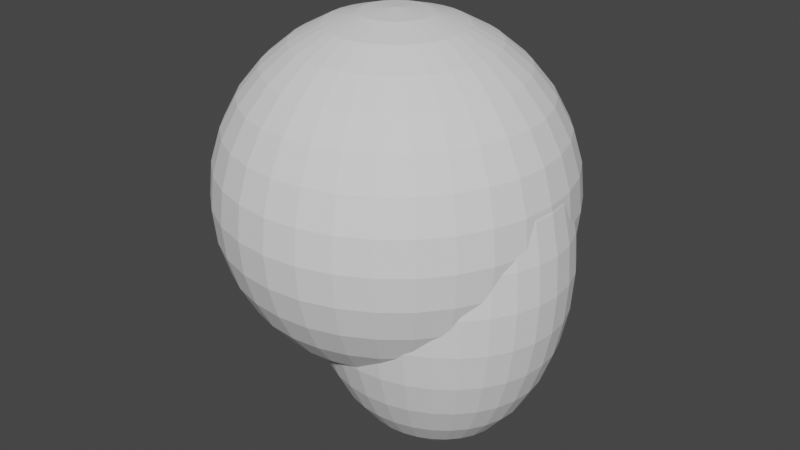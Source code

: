 # Source: head.blend  (saved by Blender 2.93.20; exported with 4.5.12 LTS)
import bpy
from mathutils import Matrix  # noqa: F401  (used for matrix-valued properties, if any)

bpy.ops.wm.read_factory_settings(use_empty=True)
scene = bpy.context.scene
scene.name = 'Scene'

# ---- collections
col_collection = bpy.data.collections.new('Collection'); scene.collection.children.link(col_collection)

# ---- world
world_world = bpy.data.worlds.new('World'); scene.world = world_world
world_world.use_nodes = True; world_world.node_tree.nodes.clear()
_N = world_world.node_tree.nodes; _L = world_world.node_tree.links
n0 = _N.new('ShaderNodeOutputWorld'); n0.name = 'World Output'; n0.location = (300, 300)
n1 = _N.new('ShaderNodeBackground'); n1.name = 'Background'; n1.location = (10, 300)
n1.inputs[0].default_value = (0.05088, 0.05088, 0.05088, 1.0)
_L.new(n1.outputs[0], n0.inputs[0])
n0.is_active_output = True
world_world.color = (0.05088, 0.05088, 0.05088)
world_world.use_sun_shadow = False
world_world.sun_shadow_jitter_overblur = 0.0

# ---- meshes
me_sphere_001 = bpy.data.meshes.new('Sphere.001')
me_sphere_001.from_pydata([(0.0, 0.1951, 0.9808), (0.0, 0.3827, 0.9239), (0.0, 0.5556, 0.8315), (0.0, 0.7071, 0.7071), (0.0, 0.8315, 0.5556), (0.0, 0.9239, 0.3827), (0.0, 0.9808, 0.1951), (0.0, 0.8315, -0.5556), (0.0, 0.7071, -0.7071), (0.0, 0.5556, -0.8315), (0.03806, 0.1913, 0.9808), (0.07466, 0.3753, 0.9239), (0.1084, 0.5449, 0.8315), (0.1379, 0.6935, 0.7071), (0.1622, 0.8155, 0.5556), (0.1802, 0.9061, 0.3827), (0.1913, 0.9619, 0.1951), (0.1951, 0.9808, -4.371e-08), (0.1913, 0.9619, -0.1951), (0.1802, 0.9061, -0.3827), (0.1622, 0.8155, -0.5556), (0.1379, 0.6935, -0.7071), (0.1084, 0.5449, -0.8315), (0.07466, 0.3753, -0.9239), (0.03806, 0.1913, -0.9808), (0.07466, 0.1802, 0.9808), (0.1464, 0.3536, 0.9239), (0.2126, 0.5133, 0.8315), (0.2706, 0.6533, 0.7071), (0.3182, 0.7682, 0.5556), (0.3536, 0.8536, 0.3827), (0.3753, 0.9061, 0.1951), (0.3827, 0.9239, -4.371e-08), (0.3753, 0.9061, -0.1951), (0.3536, 0.8536, -0.3827), (0.3182, 0.7682, -0.5556), (0.2706, 0.6533, -0.7071), (0.2126, 0.5133, -0.8315), (0.1464, 0.3536, -0.9239), (0.07466, 0.1802, -0.9808), (0.1084, 0.1622, 0.9808), (0.2126, 0.3182, 0.9239), (0.3087, 0.4619, 0.8315), (0.3928, 0.5879, 0.7071), (0.4619, 0.6913, 0.5556), (0.5133, 0.7682, 0.3827), (0.5449, 0.8155, 0.1951), (0.5556, 0.8315, -4.371e-08), (0.5449, 0.8155, -0.1951), (0.5133, 0.7682, -0.3827), (0.4619, 0.6913, -0.5556), (0.3928, 0.5879, -0.7071), (0.3087, 0.4619, -0.8315), (0.2126, 0.3182, -0.9239), (0.1084, 0.1622, -0.9808), (0.1379, 0.1379, 0.9808), (0.2706, 0.2706, 0.9239), (0.3928, 0.3928, 0.8315), (0.5, 0.5, 0.7071), (0.5879, 0.5879, 0.5556), (0.6533, 0.6533, 0.3827), (0.6935, 0.6935, 0.1951), (0.7071, 0.7071, -4.371e-08), (0.6935, 0.6935, -0.1951), (0.6533, 0.6533, -0.3827), (0.5879, 0.5879, -0.5556), (0.5, 0.5, -0.7071), (0.3928, 0.3928, -0.8315), (0.2706, 0.2706, -0.9239), (0.1379, 0.1379, -0.9808), (0.1622, 0.1084, 0.9808), (0.3182, 0.2126, 0.9239), (0.4619, 0.3087, 0.8315), (0.5879, 0.3928, 0.7071), (0.6913, 0.4619, 0.5556), (0.7682, 0.5133, 0.3827), (0.8155, 0.5449, 0.1951), (0.8315, 0.5556, -4.371e-08), (0.8155, 0.5449, -0.1951), (0.7682, 0.5133, -0.3827), (0.6913, 0.4619, -0.5556), (0.5879, 0.3928, -0.7071), (0.4619, 0.3087, -0.8315), (0.3182, 0.2126, -0.9239), (0.1622, 0.1084, -0.9808), (0.1802, 0.07466, 0.9808), (0.3536, 0.1464, 0.9239), (0.5133, 0.2126, 0.8315), (0.6533, 0.2706, 0.7071), (0.7682, 0.3182, 0.5556), (0.8536, 0.3536, 0.3827), (0.9061, 0.3753, 0.1951), (0.9239, 0.3827, -4.371e-08), (0.9061, 0.3753, -0.1951), (0.8536, 0.3536, -0.3827), (0.7682, 0.3182, -0.5556), (0.6533, 0.2706, -0.7071), (0.5133, 0.2126, -0.8315), (0.3536, 0.1464, -0.9239), (0.1802, 0.07466, -0.9808), (0.1913, 0.03806, 0.9808), (0.3753, 0.07466, 0.9239), (0.5449, 0.1084, 0.8315), (0.6935, 0.1379, 0.7071), (0.8155, 0.1622, 0.5556), (0.9061, 0.1802, 0.3827), (0.9619, 0.1913, 0.1951), (0.9808, 0.1951, -4.371e-08), (0.9619, 0.1913, -0.1951), (0.9061, 0.1802, -0.3827), (0.8155, 0.1622, -0.5556), (0.6935, 0.1379, -0.7071), (0.5449, 0.1084, -0.8315), (0.3753, 0.07466, -0.9239), (0.1913, 0.03806, -0.9808), (0.1951, -6.874e-08, 0.9808), (0.3827, -1.209e-07, 0.9239), (0.5556, -1.134e-07, 0.8315), (0.7071, -4.638e-08, 0.7071), (0.8315, -9.109e-08, 0.5556), (0.9239, -1.658e-08, 0.3827), (0.9808, -9.109e-08, 0.1951), (1.0, -1.656e-07, -4.371e-08), (0.9808, -9.109e-08, -0.1951), (0.9239, -1.507e-07, -0.3827), (0.8315, -1.06e-07, -0.5556), (0.7071, -4.638e-08, -0.7071), (0.5556, -1.134e-07, -0.8315), (0.3827, -9.854e-08, -0.9239), (0.1951, -7.619e-08, -0.9808), (-8.077e-08, -1.209e-07, 1.0), (-0.1951, -7.246e-08, 0.9808), (-0.3827, -4.638e-08, 0.9239), (-0.5556, 5.771e-09, 0.8315), (-0.7071, -9.109e-08, 0.7071), (-0.8315, -4.638e-08, 0.5556), (-0.9239, -1.68e-09, 0.3827), (-0.9808, 7.283e-08, 0.1951), (-1.0, 3.858e-07, -4.371e-08), (-0.9808, 7.283e-08, -0.1951), (-0.9239, 1.175e-07, -0.3827), (-0.8315, -3.148e-08, -0.5556), (-0.7071, -9.109e-08, -0.7071), (-0.5556, 5.771e-09, -0.8315), (-0.3827, -6.128e-08, -0.9239), (-0.1951, -6.874e-08, -0.9808), (-0.1913, 0.03806, 0.9808), (-0.3753, 0.07466, 0.9239), (-0.5449, 0.1084, 0.8315), (-0.6935, 0.1379, 0.7071), (-0.8155, 0.1622, 0.5556), (-0.9061, 0.1802, 0.3827), (-0.9619, 0.1913, 0.1951), (-0.9808, 0.1951, -4.371e-08), (-0.9619, 0.1913, -0.1951), (-0.9061, 0.1802, -0.3827), (-0.8155, 0.1622, -0.5556), (-0.6935, 0.1379, -0.7071), (-0.5449, 0.1084, -0.8315), (-0.3753, 0.07466, -0.9239), (-0.1913, 0.03806, -0.9808), (-0.1802, 0.07466, 0.9808), (-0.3536, 0.1464, 0.9239), (-0.5133, 0.2126, 0.8315), (-0.6533, 0.2706, 0.7071), (-0.7682, 0.3182, 0.5556), (-0.8536, 0.3536, 0.3827), (-0.9061, 0.3753, 0.1951), (-0.9239, 0.3827, -4.371e-08), (-0.9061, 0.3753, -0.1951), (-0.8536, 0.3536, -0.3827), (-0.7682, 0.3182, -0.5556), (-0.6533, 0.2706, -0.7071), (-0.5133, 0.2126, -0.8315), (-0.3536, 0.1464, -0.9239), (-0.1802, 0.07466, -0.9808), (-0.1622, 0.1084, 0.9808), (-0.3182, 0.2126, 0.9239), (-0.4619, 0.3087, 0.8315), (-0.5879, 0.3928, 0.7071), (-0.6913, 0.4619, 0.5556), (-0.7682, 0.5133, 0.3827), (-0.8155, 0.5449, 0.1951), (-0.8315, 0.5556, -4.371e-08), (-0.8155, 0.5449, -0.1951), (-0.7682, 0.5133, -0.3827), (-0.6913, 0.4619, -0.5556), (-0.5879, 0.3928, -0.7071), (-0.4619, 0.3087, -0.8315), (-0.3182, 0.2126, -0.9239), (-0.1622, 0.1084, -0.9808), (-0.1379, 0.1379, 0.9808), (-0.2706, 0.2706, 0.9239), (-0.3928, 0.3928, 0.8315), (-0.5, 0.5, 0.7071), (-0.5879, 0.5879, 0.5556), (-0.6533, 0.6533, 0.3827), (-0.6935, 0.6935, 0.1951), (-0.7071, 0.7071, -4.371e-08), (-0.6935, 0.6935, -0.1951), (-0.6533, 0.6533, -0.3827), (-0.5879, 0.5879, -0.5556), (-0.5, 0.5, -0.7071), (-0.3928, 0.3928, -0.8315), (-0.2706, 0.2706, -0.9239), (-0.1379, 0.1379, -0.9808), (-0.1084, 0.1622, 0.9808), (-0.2126, 0.3182, 0.9239), (-0.3087, 0.4619, 0.8315), (-0.3928, 0.5879, 0.7071), (-0.4619, 0.6913, 0.5556), (-0.5133, 0.7682, 0.3827), (-0.5449, 0.8155, 0.1951), (-0.5556, 0.8315, -4.371e-08), (-0.5449, 0.8155, -0.1951), (-0.5133, 0.7682, -0.3827), (-0.4619, 0.6913, -0.5556), (-0.3928, 0.5879, -0.7071), (-0.3087, 0.4619, -0.8315), (-0.2126, 0.3182, -0.9239), (-0.1084, 0.1622, -0.9808), (-0.07466, 0.1802, 0.9808), (-0.1464, 0.3536, 0.9239), (-0.2126, 0.5133, 0.8315), (-0.2706, 0.6533, 0.7071), (-0.3182, 0.7682, 0.5556), (-0.3536, 0.8536, 0.3827), (-0.3753, 0.9061, 0.1951), (-0.3827, 0.9239, -4.371e-08), (-0.3753, 0.9061, -0.1951), (-0.3536, 0.8536, -0.3827), (-0.3182, 0.7682, -0.5556), (-0.2706, 0.6533, -0.7071), (-0.2126, 0.5133, -0.8315), (-0.1464, 0.3536, -0.9239), (-0.07466, 0.1802, -0.9808), (-0.03806, 0.1913, 0.9808), (-0.07466, 0.3753, 0.9239), (-0.1084, 0.5449, 0.8315), (-0.1379, 0.6935, 0.7071), (-0.1622, 0.8155, 0.5556), (-0.1802, 0.9061, 0.3827), (-0.1913, 0.9619, 0.1951), (-0.1951, 0.9808, -4.371e-08), (-0.1913, 0.9619, -0.1951), (-0.1802, 0.9061, -0.3827), (-0.1622, 0.8155, -0.5556), (-0.1379, 0.6935, -0.7071), (-0.1084, 0.5449, -0.8315), (-0.07466, 0.3753, -0.9239), (-0.03806, 0.1913, -0.9808), (5.386e-07, 1.0, -4.371e-08), (2.257e-07, 0.9808, -0.1951), (1.959e-07, 0.9239, -0.3827), (6.921e-08, 0.3827, -0.9239), (2.823e-08, 0.1951, -0.9808), (0.0, -8.742e-08, -1.0), (-0.3652, 0.2794, 1.099), (-0.3652, 0.5481, 1.05), (-0.3652, 0.7958, 0.9696), (-0.3652, 1.013, 0.8619), (-0.3652, 1.191, 0.7306), (-0.3652, 1.323, 0.5808), (-0.3652, 1.405, 0.4183), (-0.3652, 1.191, -0.232), (-0.3652, 1.013, -0.3632), (-0.3652, 0.7958, -0.471), (-0.3156, 0.2741, 1.099), (-0.2679, 0.5376, 1.05), (-0.2239, 0.7805, 0.9696), (-0.1853, 0.9934, 0.8619), (-0.1537, 1.168, 0.7306), (-0.1302, 1.298, 0.5808), (-0.1157, 1.378, 0.4183), (-0.1108, 1.405, 0.2493), (-0.1157, 1.378, 0.08032), (-0.1302, 1.298, -0.08219), (-0.1537, 1.168, -0.232), (-0.1853, 0.9934, -0.3632), (-0.2239, 0.7805, -0.471), (-0.2679, 0.5376, -0.551), (-0.3156, 0.2741, -0.6003), (-0.2679, 0.2582, 1.099), (-0.1742, 0.5064, 1.05), (-0.08795, 0.7352, 0.9696), (-0.01233, 0.9357, 0.8619), (0.04974, 1.1, 0.7306), (0.09586, 1.223, 0.5808), (0.1243, 1.298, 0.4183), (0.1338, 1.323, 0.2493), (0.1243, 1.298, 0.08032), (0.09586, 1.223, -0.08219), (0.04974, 1.1, -0.232), (-0.01233, 0.9357, -0.3632), (-0.08795, 0.7352, -0.471), (-0.1742, 0.5064, -0.551), (-0.2679, 0.2582, -0.6003), (-0.2239, 0.2323, 1.099), (-0.08795, 0.4558, 1.05), (0.03731, 0.6617, 0.9696), (0.1471, 0.8421, 0.8619), (0.2372, 0.9902, 0.7306), (0.3042, 1.1, 0.5808), (0.3454, 1.168, 0.4183), (0.3593, 1.191, 0.2493), (0.3454, 1.168, 0.08032), (0.3042, 1.1, -0.08219), (0.2372, 0.9902, -0.232), (0.1471, 0.8421, -0.3632), (0.03731, 0.6617, -0.471), (-0.08795, 0.4558, -0.551), (-0.2239, 0.2323, -0.6003), (-0.1853, 0.1976, 1.099), (-0.01233, 0.3876, 1.05), (0.1471, 0.5627, 0.9696), (0.2868, 0.7162, 0.8619), (0.4015, 0.8421, 0.7306), (0.4867, 0.9357, 0.5808), (0.5392, 0.9934, 0.4183), (0.5569, 1.013, 0.2493), (0.5392, 0.9934, 0.08032), (0.4867, 0.9357, -0.08219), (0.4015, 0.8421, -0.232), (0.2868, 0.7162, -0.3632), (0.1471, 0.5627, -0.471), (-0.01233, 0.3876, -0.551), (-0.1853, 0.1976, -0.6003), (-0.1537, 0.1552, 1.099), (0.04974, 0.3045, 1.05), (0.2372, 0.4421, 0.9696), (0.4015, 0.5627, 0.8619), (0.5364, 0.6617, 0.7306), (0.6366, 0.7352, 0.5808), (0.6983, 0.7805, 0.4183), (0.7191, 0.7958, 0.2493), (0.6983, 0.7805, 0.08032), (0.6366, 0.7352, -0.08219), (0.5364, 0.6617, -0.232), (0.4015, 0.5627, -0.3632), (0.2372, 0.4421, -0.471), (0.04974, 0.3045, -0.551), (-0.1537, 0.1552, -0.6003), (-0.1302, 0.1069, 1.099), (0.09586, 0.2098, 1.05), (0.3042, 0.3045, 0.9696), (0.4867, 0.3876, 0.8619), (0.6366, 0.4558, 0.7306), (0.7479, 0.5064, 0.5808), (0.8165, 0.5376, 0.4183), (0.8396, 0.5481, 0.2493), (0.8165, 0.5376, 0.08032), (0.7479, 0.5064, -0.08219), (0.6366, 0.4558, -0.232), (0.4867, 0.3876, -0.3632), (0.3042, 0.3045, -0.471), (0.09586, 0.2098, -0.551), (-0.1302, 0.1069, -0.6003), (-0.1157, 0.05451, 1.099), (0.1243, 0.1069, 1.05), (0.3454, 0.1552, 0.9696), (0.5392, 0.1976, 0.8619), (0.6983, 0.2323, 0.7306), (0.8165, 0.2582, 0.5808), (0.8893, 0.2741, 0.4183), (0.9139, 0.2794, 0.2493), (0.8893, 0.2741, 0.08032), (0.8165, 0.2582, -0.08219), (0.6983, 0.2323, -0.232), (0.5392, 0.1976, -0.3632), (0.3454, 0.1552, -0.471), (0.1243, 0.1069, -0.551), (-0.1157, 0.05451, -0.6003), (-0.1108, -9.845e-08, 1.099), (0.1338, -1.732e-07, 1.05), (0.3593, -1.625e-07, 0.9696), (0.5569, -6.644e-08, 0.8619), (0.7191, -1.305e-07, 0.7306), (0.8396, -2.375e-08, 0.5808), (0.9139, -1.305e-07, 0.4183), (0.9389, -2.372e-07, 0.2493), (0.9139, -1.305e-07, 0.08032), (0.8396, -2.158e-07, -0.08219), (0.7191, -1.518e-07, -0.232), (0.5569, -6.644e-08, -0.3632), (0.3593, -1.625e-07, -0.471), (0.1338, -1.411e-07, -0.551), (-0.1108, -1.091e-07, -0.6003), (-0.3652, -1.731e-07, 1.116), (-0.6196, -1.038e-07, 1.099), (-0.8643, -6.644e-08, 1.05), (-1.09, 8.266e-09, 0.9696), (-1.287, -1.305e-07, 0.8619), (-1.45, -6.644e-08, 0.7306), (-1.57, -2.406e-09, 0.5808), (-1.644, 1.043e-07, 0.4183), (-1.669, 5.525e-07, 0.2493), (-1.644, 1.043e-07, 0.08032), (-1.57, 1.683e-07, -0.08219), (-1.45, -4.509e-08, -0.232), (-1.287, -1.305e-07, -0.3632), (-1.09, 8.266e-09, -0.471), (-0.8643, -8.778e-08, -0.551), (-0.6196, -9.845e-08, -0.6003), (-0.6148, 0.05451, 1.099), (-0.8547, 0.1069, 1.05), (-1.076, 0.1552, 0.9696), (-1.27, 0.1976, 0.8619), (-1.429, 0.2323, 0.7306), (-1.547, 0.2582, 0.5808), (-1.62, 0.2741, 0.4183), (-1.644, 0.2794, 0.2493), (-1.62, 0.2741, 0.08032), (-1.547, 0.2582, -0.08219), (-1.429, 0.2323, -0.232), (-1.27, 0.1976, -0.3632), (-1.076, 0.1552, -0.471), (-0.8547, 0.1069, -0.551), (-0.6148, 0.05451, -0.6003), (-0.6003, 0.1069, 1.099), (-0.8263, 0.2098, 1.05), (-1.035, 0.3045, 0.9696), (-1.217, 0.3876, 0.8619), (-1.367, 0.4558, 0.7306), (-1.478, 0.5064, 0.5808), (-1.547, 0.5376, 0.4183), (-1.57, 0.5481, 0.2493), (-1.547, 0.5376, 0.08032), (-1.478, 0.5064, -0.08219), (-1.367, 0.4558, -0.232), (-1.217, 0.3876, -0.3632), (-1.035, 0.3045, -0.471), (-0.8263, 0.2098, -0.551), (-0.6003, 0.1069, -0.6003), (-0.5768, 0.1552, 1.099), (-0.7802, 0.3045, 1.05), (-0.9677, 0.4421, 0.9696), (-1.132, 0.5627, 0.8619), (-1.267, 0.6617, 0.7306), (-1.367, 0.7352, 0.5808), (-1.429, 0.7805, 0.4183), (-1.45, 0.7958, 0.2493), (-1.429, 0.7805, 0.08032), (-1.367, 0.7352, -0.08219), (-1.267, 0.6617, -0.232), (-1.132, 0.5627, -0.3632), (-0.9677, 0.4421, -0.471), (-0.7802, 0.3045, -0.551), (-0.5768, 0.1552, -0.6003), (-0.5451, 0.1976, 1.099), (-0.7181, 0.3876, 1.05), (-0.8775, 0.5627, 0.9696), (-1.017, 0.7162, 0.8619), (-1.132, 0.8421, 0.7306), (-1.217, 0.9357, 0.5808), (-1.27, 0.9934, 0.4183), (-1.287, 1.013, 0.2493), (-1.27, 0.9934, 0.08032), (-1.217, 0.9357, -0.08219), (-1.132, 0.8421, -0.232), (-1.017, 0.7162, -0.3632), (-0.8775, 0.5627, -0.471), (-0.7181, 0.3876, -0.551), (-0.5451, 0.1976, -0.6003), (-0.5066, 0.2323, 1.099), (-0.6425, 0.4558, 1.05), (-0.7678, 0.6617, 0.9696), (-0.8775, 0.8421, 0.8619), (-0.9677, 0.9902, 0.7306), (-1.035, 1.1, 0.5808), (-1.076, 1.168, 0.4183), (-1.09, 1.191, 0.2493), (-1.076, 1.168, 0.08032), (-1.035, 1.1, -0.08219), (-0.9677, 0.9902, -0.232), (-0.8775, 0.8421, -0.3632), (-0.7678, 0.6617, -0.471), (-0.6425, 0.4558, -0.551), (-0.5066, 0.2323, -0.6003), (-0.4626, 0.2582, 1.099), (-0.5562, 0.5064, 1.05), (-0.6425, 0.7352, 0.9696), (-0.7181, 0.9357, 0.8619), (-0.7802, 1.1, 0.7306), (-0.8263, 1.223, 0.5808), (-0.8547, 1.298, 0.4183), (-0.8643, 1.323, 0.2493), (-0.8547, 1.298, 0.08032), (-0.8263, 1.223, -0.08219), (-0.7802, 1.1, -0.232), (-0.7181, 0.9357, -0.3632), (-0.6425, 0.7352, -0.471), (-0.5562, 0.5064, -0.551), (-0.4626, 0.2582, -0.6003), (-0.4149, 0.2741, 1.099), (-0.4626, 0.5376, 1.05), (-0.5066, 0.7805, 0.9696), (-0.5451, 0.9934, 0.8619), (-0.5768, 1.168, 0.7306), (-0.6003, 1.298, 0.5808), (-0.6148, 1.378, 0.4183), (-0.6196, 1.405, 0.2493), (-0.6148, 1.378, 0.08032), (-0.6003, 1.298, -0.08219), (-0.5768, 1.168, -0.232), (-0.5451, 0.9934, -0.3632), (-0.5066, 0.7805, -0.471), (-0.4626, 0.5376, -0.551), (-0.4149, 0.2741, -0.6003), (-0.3652, 1.432, 0.2493), (-0.3652, 1.405, 0.08032), (-0.3652, 1.323, -0.08219), (-0.3652, 0.5481, -0.551), (-0.3652, 0.2794, -0.6003), (-0.3652, -1.252e-07, -0.617), (0.03519, 0.9309, -0.3482), (1.991e-07, 0.9301, -0.3622), (0.1858, 0.9342, -0.2882), (-0.0272, 0.9248, -0.3708), (-0.0157, 0.9268, -0.368), (0.3672, 0.9061, -0.2029), (0.3272, 0.9091, -0.232), (0.201, 0.9307, -0.2847), (0.3751, 0.9055, -0.1972), (0.3796, 0.9039, -0.1951), (0.4335, 0.8772, -0.1758), (0.55, 0.8231, -0.1024), (0.7055, 0.7055, 0.02343), (0.683, 0.7269, -4.371e-08), (-0.00189, 0.9296, -0.3632), (0.6525, 0.7468, -0.04039), (0.5992, 0.7853, -0.08219), (0.7292, 0.674, 0.03979), (0.788, 0.5961, 0.08032), (0.8223, 0.5446, 0.1353), (0.85, 0.4803, 0.1951), (0.8872, 0.3761, 0.2493), (0.8877, 0.3677, 0.2609), (0.9017, 0.195, 0.3827), (0.9018, 0.1794, 0.3909), (0.9061, 0.2398, 0.3254), (0.9061, 0.294, 0.2733), (0.91, 0.2786, 0.2759), (0.9025, 0.1715, 0.391), (0.9139, 0.04015, 0.394), (0.9173, -2.187e-08, 0.395), (-0.7712, 0.3165, -0.551), (-0.7706, 0.3192, -0.5506), (-0.7757, 0.2996, -0.5523), (-0.8014, 0.2086, -0.5556), (-0.7753, 0.3009, -0.5522), (-0.7682, 0.3241, -0.5503), (-0.7303, 0.401, -0.5449), (-0.7234, 0.4167, -0.5425), (-0.7006, 0.4681, -0.5348), (-0.6864, 0.4865, -0.5333), (-0.6724, 0.5049, -0.5319), (-0.6425, 0.5473, -0.5248), (-0.6031, 0.6031, -0.5154), (-0.5953, 0.61, -0.5148), (-0.5681, 0.6359, -0.5095), (-0.5254, 0.6766, -0.5013), (-0.481, 0.7198, -0.4915), (-0.4933, 0.7072, -0.4951), (-0.4146, 0.7621, -0.4801), (-0.3378, 0.8155, -0.4597), (-0.3626, 0.7955, -0.471), (-0.3663, 0.793, -0.4718), (-0.3652, 0.7937, -0.4717), (-0.2138, 0.8726, -0.4247), (-0.2066, 0.8759, -0.4227), (-0.1773, 0.8915, -0.4106), (-0.07647, 0.9163, -0.3827), (1.991e-07, 0.9301, -0.3622), (1.991e-07, 0.9301, -0.3622), (1.991e-07, 0.9301, -0.3622), (0.03519, 0.9309, -0.3482), (0.03519, 0.9309, -0.3482), (0.03519, 0.9309, -0.3482), (0.03519, 0.9309, -0.3482), (0.03519, 0.9309, -0.3482), (1.959e-07, 0.9239, -0.3827), (0.1858, 0.9342, -0.2882), (0.1858, 0.9342, -0.2882), (0.1858, 0.9342, -0.2882), (0.3672, 0.9061, -0.2029), (0.3672, 0.9061, -0.2029), (0.3672, 0.9061, -0.2029), (0.3672, 0.9061, -0.2029), (0.3672, 0.9061, -0.2029), (0.201, 0.9307, -0.2847), (0.201, 0.9307, -0.2847), (0.201, 0.9307, -0.2847), (0.3272, 0.9091, -0.232), (0.3272, 0.9091, -0.232), (0.3272, 0.9091, -0.232), (0.3753, 0.9061, -0.1951), (0.3753, 0.9061, -0.1951), (0.3753, 0.9061, -0.1951), (0.3751, 0.9055, -0.1972), (0.3751, 0.9055, -0.1972), (0.5556, 0.8315, -4.371e-08), (0.55, 0.8231, -0.1024), (0.55, 0.8231, -0.1024), (0.55, 0.8231, -0.1024), (0.4335, 0.8772, -0.1758), (0.4335, 0.8772, -0.1758), (0.4335, 0.8772, -0.1758), (0.3796, 0.9039, -0.1951), (0.3796, 0.9039, -0.1951), (0.683, 0.7269, -4.371e-08), (0.683, 0.7269, -4.371e-08), (0.683, 0.7269, -4.371e-08), (0.7055, 0.7055, 0.02343), (0.7055, 0.7055, 0.02343), (0.7055, 0.7055, 0.02343), (0.7071, 0.7071, -4.371e-08), (0.5449, 0.8155, -0.1951), (0.5992, 0.7853, -0.08219), (0.5992, 0.7853, -0.08219), (0.5992, 0.7853, -0.08219), (0.6525, 0.7468, -0.04039), (0.6525, 0.7468, -0.04039), (0.6525, 0.7468, -0.04039), (0.7292, 0.674, 0.03979), (0.7292, 0.674, 0.03979), (0.7292, 0.674, 0.03979), (0.7292, 0.674, 0.03979), (0.7292, 0.674, 0.03979), (0.8155, 0.5449, 0.1951), (0.788, 0.5961, 0.08032), (0.788, 0.5961, 0.08032), (0.788, 0.5961, 0.08032), (0.8536, 0.3536, 0.3827), (0.85, 0.4803, 0.1951), (0.85, 0.4803, 0.1951), (0.85, 0.4803, 0.1951), (0.8872, 0.3761, 0.2493), (0.8872, 0.3761, 0.2493), (0.8872, 0.3761, 0.2493), (0.8877, 0.3677, 0.2609), (0.8877, 0.3677, 0.2609), (0.8877, 0.3677, 0.2609), (0.9061, 0.3753, 0.1951), (0.9017, 0.195, 0.3827), (0.9017, 0.195, 0.3827), (0.9017, 0.195, 0.3827), (0.9018, 0.1794, 0.3909), (0.9018, 0.1794, 0.3909), (0.9018, 0.1794, 0.3909), (0.9061, 0.1802, 0.3827), (0.9061, 0.2398, 0.3254), (0.9061, 0.2398, 0.3254), (0.9061, 0.2398, 0.3254), (0.9061, 0.2398, 0.3254), (0.9061, 0.2398, 0.3254), (0.9061, 0.294, 0.2733), (0.9061, 0.294, 0.2733), (0.9061, 0.294, 0.2733), (0.9061, 0.294, 0.2733), (0.9061, 0.294, 0.2733), (0.91, 0.2786, 0.2759), (0.91, 0.2786, 0.2759), (0.91, 0.2786, 0.2759), (0.9025, 0.1715, 0.391), (0.9025, 0.1715, 0.391), (0.9025, 0.1715, 0.391), (0.9025, 0.1715, 0.391), (0.9025, 0.1715, 0.391), (0.8315, -9.109e-08, 0.5556), (0.9139, 0.04015, 0.394), (0.9139, 0.04015, 0.394), (0.9139, 0.04015, 0.394), (0.9139, 0.04015, 0.394), (0.9139, 0.04015, 0.394), (0.9173, -2.187e-08, 0.395), (0.9173, -2.187e-08, 0.395), (-0.8155, 0.1622, -0.5556), (-0.7712, 0.3165, -0.551), (-0.7712, 0.3165, -0.551), (-0.7706, 0.3192, -0.5506), (-0.7706, 0.3192, -0.5506), (-0.7706, 0.3192, -0.5506), (-0.8014, 0.2086, -0.5556), (-0.8014, 0.2086, -0.5556), (-0.7757, 0.2996, -0.5523), (-0.7757, 0.2996, -0.5523), (-0.7757, 0.2996, -0.5523), (-0.7757, 0.2996, -0.5523), (-0.7757, 0.2996, -0.5523), (-0.7753, 0.3009, -0.5522), (-0.7753, 0.3009, -0.5522), (-0.7682, 0.3241, -0.5503), (-0.7682, 0.3241, -0.5503), (-0.7682, 0.3241, -0.5503), (-0.7682, 0.3241, -0.5503), (-0.7682, 0.3241, -0.5503), (-0.7682, 0.3182, -0.5556), (-0.7234, 0.4167, -0.5425), (-0.7234, 0.4167, -0.5425), (-0.7234, 0.4167, -0.5425), (-0.7234, 0.4167, -0.5425), (-0.7234, 0.4167, -0.5425), (-0.7006, 0.4681, -0.5348), (-0.7006, 0.4681, -0.5348), (-0.7006, 0.4681, -0.5348), (-0.7303, 0.401, -0.5449), (-0.7303, 0.401, -0.5449), (-0.7303, 0.401, -0.5449), (-0.6864, 0.4865, -0.5333), (-0.6864, 0.4865, -0.5333), (-0.6864, 0.4865, -0.5333), (-0.6864, 0.4865, -0.5333), (-0.6864, 0.4865, -0.5333), (-0.6425, 0.5473, -0.5248), (-0.6425, 0.5473, -0.5248), (-0.6425, 0.5473, -0.5248), (-0.6425, 0.5473, -0.5248), (-0.6425, 0.5473, -0.5248), (-0.6031, 0.6031, -0.5154), (-0.6031, 0.6031, -0.5154), (-0.6031, 0.6031, -0.5154), (-0.6724, 0.5049, -0.5319), (-0.6724, 0.5049, -0.5319), (-0.6724, 0.5049, -0.5319), (-0.5681, 0.6359, -0.5095), (-0.5681, 0.6359, -0.5095), (-0.5681, 0.6359, -0.5095), (-0.5681, 0.6359, -0.5095), (-0.5681, 0.6359, -0.5095), (-0.5953, 0.61, -0.5148), (-0.5953, 0.61, -0.5148), (-0.5953, 0.61, -0.5148), (-0.5254, 0.6766, -0.5013), (-0.5254, 0.6766, -0.5013), (-0.5254, 0.6766, -0.5013), (-0.5254, 0.6766, -0.5013), (-0.5254, 0.6766, -0.5013), (-0.4933, 0.7072, -0.4951), (-0.4933, 0.7072, -0.4951), (-0.4933, 0.7072, -0.4951), (-0.481, 0.7198, -0.4915), (-0.481, 0.7198, -0.4915), (-0.481, 0.7198, -0.4915), (-0.4146, 0.7621, -0.4801), (-0.4146, 0.7621, -0.4801), (-0.4146, 0.7621, -0.4801), (-0.4146, 0.7621, -0.4801), (-0.4146, 0.7621, -0.4801), (-0.3663, 0.793, -0.4718), (-0.3663, 0.793, -0.4718), (-0.3663, 0.793, -0.4718), (-0.3663, 0.793, -0.4718), (-0.3663, 0.793, -0.4718), (-0.3652, 0.7937, -0.4717), (-0.3652, 0.7937, -0.4717), (-0.3626, 0.7955, -0.471), (-0.3626, 0.7955, -0.471), (-0.3378, 0.8155, -0.4597), (-0.3378, 0.8155, -0.4597), (-0.3378, 0.8155, -0.4597), (-0.2138, 0.8726, -0.4247), (-0.2138, 0.8726, -0.4247), (-0.2138, 0.8726, -0.4247), (-0.2138, 0.8726, -0.4247), (-0.2138, 0.8726, -0.4247), (-0.1802, 0.9061, -0.3827), (-0.2066, 0.8759, -0.4227), (-0.2066, 0.8759, -0.4227), (-0.2066, 0.8759, -0.4227), (-0.1773, 0.8915, -0.4106), (-0.1773, 0.8915, -0.4106), (-0.1773, 0.8915, -0.4106), (-0.00189, 0.9296, -0.3632), (-0.00189, 0.9296, -0.3632), (-0.00189, 0.9296, -0.3632), (-0.07647, 0.9163, -0.3827), (-0.07647, 0.9163, -0.3827), (-0.07647, 0.9163, -0.3827), (-0.0272, 0.9248, -0.3708), (-0.0272, 0.9248, -0.3708), (-0.0272, 0.9248, -0.3708), (-0.0272, 0.9248, -0.3708), (-0.0272, 0.9248, -0.3708), (-0.0157, 0.9268, -0.368), (-0.0157, 0.9268, -0.368), (-0.0157, 0.9268, -0.368), (-0.3652, 0.7958, -0.471), (-0.3652, 0.7958, -0.471), (-0.3652, 0.7958, -0.471), (-0.2239, 0.7805, -0.471), (-0.01233, 0.9357, -0.3632), (0.2372, 0.9902, -0.232), (0.1471, 0.8421, -0.3632), (0.4015, 0.8421, -0.232), (0.4867, 0.9357, -0.08219), (0.6983, 0.7805, 0.08032), (0.6366, 0.7352, -0.08219), (0.8396, 0.5481, 0.2493), (0.8165, 0.5376, 0.08032), (0.9139, 0.2794, 0.2493), (0.9139, -1.305e-07, 0.4183), (-0.7802, 0.3045, -0.551), (-0.7802, 0.3045, -0.551), (-0.7802, 0.3045, -0.551), (-0.7181, 0.3876, -0.551)], [], [(9, 8, 21, 22), (5, 4, 14, 15), (254, 9, 22, 23), (6, 5, 15, 16), (255, 254, 23, 24), (251, 6, 16, 17), (0, 130, 10), (256, 255, 24), (252, 251, 17, 18), (1, 0, 10, 11), (2, 1, 11, 12), (7, 580, 19, 20), (3, 2, 12, 13), (8, 7, 20, 21), (4, 3, 13, 14), (13, 12, 27, 28), (21, 20, 35, 36), (14, 13, 28, 29), (22, 21, 36, 37), (15, 14, 29, 30), (23, 22, 37, 38), (16, 15, 30, 31), (24, 23, 38, 39), (17, 16, 31, 32), (10, 130, 25), (256, 24, 39), (18, 17, 32, 595), (11, 10, 25, 26), (12, 11, 26, 27), (20, 19, 34, 35), (32, 31, 46, 600), (25, 130, 40), (256, 39, 54), (26, 25, 40, 41), (34, 596, 616, 49), (27, 26, 41, 42), (35, 34, 49, 50), (28, 27, 42, 43), (36, 35, 50, 51), (29, 28, 43, 44), (37, 36, 51, 52), (30, 29, 44, 45), (38, 37, 52, 53), (31, 30, 45, 46), (39, 38, 53, 54), (51, 50, 65, 66), (44, 43, 58, 59), (52, 51, 66, 67), (45, 44, 59, 60), (53, 52, 67, 68), (46, 45, 60, 61), (54, 53, 68, 69), (40, 130, 55), (256, 54, 69), (41, 40, 55, 56), (49, 616, 63, 64), (42, 41, 56, 57), (50, 49, 64, 65), (43, 42, 57, 58), (256, 69, 84), (63, 615, 77, 78), (56, 55, 70, 71), (64, 63, 78, 79), (57, 56, 71, 72), (65, 64, 79, 80), (58, 57, 72, 73), (66, 65, 80, 81), (59, 58, 73, 74), (67, 66, 81, 82), (60, 59, 74, 75), (68, 67, 82, 83), (61, 60, 75, 628), (69, 68, 83, 84), (55, 130, 70), (82, 81, 96, 97), (75, 74, 89, 632), (83, 82, 97, 98), (84, 83, 98, 99), (70, 130, 85), (256, 84, 99), (78, 77, 92, 93), (71, 70, 85, 86), (79, 78, 93, 94), (72, 71, 86, 87), (80, 79, 94, 95), (73, 72, 87, 88), (81, 80, 95, 96), (74, 73, 88, 89), (86, 85, 100, 101), (94, 93, 108, 109), (87, 86, 101, 102), (95, 94, 109, 110), (88, 87, 102, 103), (96, 95, 110, 111), (89, 88, 103, 104), (97, 96, 111, 112), (98, 97, 112, 113), (99, 98, 113, 114), (92, 642, 106, 107), (85, 130, 100), (256, 99, 114), (93, 92, 107, 108), (113, 112, 127, 128), (106, 649, 120, 121), (114, 113, 128, 129), (107, 106, 121, 122), (100, 130, 115), (256, 114, 129), (108, 107, 122, 123), (101, 100, 115, 116), (109, 108, 123, 124), (102, 101, 116, 117), (110, 109, 124, 125), (103, 102, 117, 118), (111, 110, 125, 126), (104, 103, 118, 668), (112, 111, 126, 127), (145, 144, 159, 160), (138, 137, 152, 153), (131, 130, 146), (256, 145, 160), (139, 138, 153, 154), (132, 131, 146, 147), (140, 139, 154, 155), (133, 132, 147, 148), (141, 140, 155, 676), (134, 133, 148, 149), (142, 141, 676, 157), (135, 134, 149, 150), (143, 142, 157, 158), (136, 135, 150, 151), (144, 143, 158, 159), (137, 136, 151, 152), (149, 148, 163, 164), (157, 676, 696, 172), (150, 149, 164, 165), (158, 157, 172, 173), (151, 150, 165, 166), (159, 158, 173, 174), (152, 151, 166, 167), (160, 159, 174, 175), (153, 152, 167, 168), (146, 130, 161), (256, 160, 175), (154, 153, 168, 169), (147, 146, 161, 162), (155, 154, 169, 170), (148, 147, 162, 163), (168, 167, 182, 183), (161, 130, 176), (256, 175, 190), (169, 168, 183, 184), (162, 161, 176, 177), (170, 169, 184, 185), (163, 162, 177, 178), (164, 163, 178, 179), (172, 696, 186, 187), (165, 164, 179, 180), (173, 172, 187, 188), (166, 165, 180, 181), (174, 173, 188, 189), (167, 166, 181, 182), (175, 174, 189, 190), (187, 186, 201, 202), (180, 179, 194, 195), (188, 187, 202, 203), (181, 180, 195, 196), (189, 188, 203, 204), (182, 181, 196, 197), (190, 189, 204, 205), (183, 182, 197, 198), (176, 130, 191), (256, 190, 205), (184, 183, 198, 199), (177, 176, 191, 192), (185, 184, 199, 200), (178, 177, 192, 193), (179, 178, 193, 194), (191, 130, 206), (256, 205, 220), (199, 198, 213, 214), (192, 191, 206, 207), (200, 199, 214, 215), (193, 192, 207, 208), (194, 193, 208, 209), (202, 201, 216, 217), (195, 194, 209, 210), (203, 202, 217, 218), (196, 195, 210, 211), (204, 203, 218, 219), (197, 196, 211, 212), (205, 204, 219, 220), (198, 197, 212, 213), (210, 209, 224, 225), (218, 217, 232, 233), (211, 210, 225, 226), (219, 218, 233, 234), (212, 211, 226, 227), (220, 219, 234, 235), (213, 212, 227, 228), (206, 130, 221), (256, 220, 235), (214, 213, 228, 229), (207, 206, 221, 222), (215, 214, 229, 230), (208, 207, 222, 223), (209, 208, 223, 224), (217, 216, 231, 232), (229, 228, 243, 244), (222, 221, 236, 237), (230, 229, 244, 765), (223, 222, 237, 238), (224, 223, 238, 239), (232, 231, 246, 247), (225, 224, 239, 240), (233, 232, 247, 248), (226, 225, 240, 241), (234, 233, 248, 249), (227, 226, 241, 242), (235, 234, 249, 250), (228, 227, 242, 243), (221, 130, 236), (256, 235, 250), (248, 247, 8, 9), (241, 240, 4, 5), (249, 248, 9, 254), (242, 241, 5, 6), (250, 249, 254, 255), (243, 242, 6, 251), (236, 130, 0), (256, 250, 255), (244, 243, 251, 252), (237, 236, 0, 1), (238, 237, 1, 2), (239, 238, 2, 3), (247, 246, 7, 8), (240, 239, 3, 4), (262, 261, 271, 272), (511, 787, 789, 280), (263, 262, 272, 273), (512, 511, 280, 281), (508, 263, 273, 274), (257, 387, 267), (513, 512, 281), (509, 508, 274, 275), (258, 257, 267, 268), (510, 509, 275, 276), (259, 258, 268, 269), (264, 510, 276, 277), (260, 259, 269, 270), (265, 264, 277, 278), (261, 260, 270, 271), (270, 269, 284, 285), (278, 277, 292, 790), (271, 270, 285, 286), (272, 271, 286, 287), (280, 789, 294, 295), (273, 272, 287, 288), (281, 280, 295, 296), (274, 273, 288, 289), (267, 387, 282), (513, 281, 296), (275, 274, 289, 290), (268, 267, 282, 283), (276, 275, 290, 291), (269, 268, 283, 284), (277, 276, 291, 292), (289, 288, 303, 304), (282, 387, 297), (513, 296, 311), (290, 289, 304, 305), (283, 282, 297, 298), (291, 290, 305, 306), (284, 283, 298, 299), (292, 291, 306, 791), (285, 284, 299, 300), (286, 285, 300, 301), (287, 286, 301, 302), (295, 294, 309, 310), (288, 287, 302, 303), (296, 295, 310, 311), (301, 300, 315, 316), (309, 792, 323, 324), (302, 301, 316, 317), (310, 309, 324, 325), (303, 302, 317, 318), (311, 310, 325, 326), (304, 303, 318, 319), (297, 387, 312), (513, 311, 326), (305, 304, 319, 320), (298, 297, 312, 313), (306, 305, 320, 794), (299, 298, 313, 314), (300, 299, 314, 315), (513, 326, 341), (320, 319, 334, 795), (313, 312, 327, 328), (314, 313, 328, 329), (315, 314, 329, 330), (323, 793, 337, 338), (316, 315, 330, 331), (324, 323, 338, 339), (317, 316, 331, 332), (325, 324, 339, 340), (318, 317, 332, 333), (326, 325, 340, 341), (319, 318, 333, 334), (312, 387, 327), (339, 338, 353, 354), (332, 331, 346, 347), (340, 339, 354, 355), (333, 332, 347, 348), (341, 340, 355, 356), (334, 333, 348, 797), (327, 387, 342), (513, 341, 356), (328, 327, 342, 343), (329, 328, 343, 344), (337, 796, 351, 352), (330, 329, 344, 345), (338, 337, 352, 353), (331, 330, 345, 346), (343, 342, 357, 358), (351, 798, 365, 366), (344, 343, 358, 359), (352, 351, 366, 367), (345, 344, 359, 360), (353, 352, 367, 368), (346, 345, 360, 361), (354, 353, 368, 369), (347, 346, 361, 362), (355, 354, 369, 370), (348, 347, 362, 363), (356, 355, 370, 371), (342, 387, 357), (513, 356, 371), (362, 361, 376, 377), (370, 369, 384, 385), (363, 362, 377, 800), (371, 370, 385, 386), (357, 387, 372), (513, 371, 386), (365, 799, 379, 380), (358, 357, 372, 373), (366, 365, 380, 381), (359, 358, 373, 374), (367, 366, 381, 382), (360, 359, 374, 375), (368, 367, 382, 383), (361, 360, 375, 376), (369, 368, 383, 384), (402, 401, 416, 417), (395, 394, 409, 410), (388, 387, 403), (513, 402, 417), (396, 395, 410, 411), (389, 388, 403, 404), (397, 396, 411, 412), (390, 389, 404, 405), (398, 397, 412, 413), (391, 390, 405, 406), (399, 398, 413, 414), (392, 391, 406, 407), (400, 399, 414, 415), (393, 392, 407, 408), (401, 400, 415, 416), (394, 393, 408, 409), (406, 405, 420, 421), (414, 413, 428, 429), (407, 406, 421, 422), (415, 414, 429, 430), (408, 407, 422, 423), (416, 415, 430, 431), (409, 408, 423, 424), (417, 416, 431, 432), (410, 409, 424, 425), (403, 387, 418), (513, 417, 432), (411, 410, 425, 426), (404, 403, 418, 419), (412, 411, 426, 427), (405, 404, 419, 420), (413, 412, 427, 428), (425, 424, 439, 440), (418, 387, 433), (513, 432, 447), (426, 425, 440, 441), (419, 418, 433, 434), (427, 426, 441, 442), (420, 419, 434, 435), (428, 427, 442, 443), (421, 420, 435, 436), (429, 428, 443, 444), (422, 421, 436, 437), (430, 429, 444, 445), (423, 422, 437, 438), (431, 430, 445, 801), (424, 423, 438, 439), (444, 443, 458, 459), (437, 436, 451, 452), (445, 444, 459, 460), (438, 437, 452, 453), (439, 438, 453, 454), (447, 802, 804, 462), (440, 439, 454, 455), (433, 387, 448), (513, 447, 462), (441, 440, 455, 456), (434, 433, 448, 449), (442, 441, 456, 457), (435, 434, 449, 450), (443, 442, 457, 458), (436, 435, 450, 451), (448, 387, 463), (513, 462, 477), (456, 455, 470, 471), (449, 448, 463, 464), (457, 456, 471, 472), (450, 449, 464, 465), (458, 457, 472, 473), (451, 450, 465, 466), (459, 458, 473, 474), (452, 451, 466, 467), (460, 459, 474, 475), (453, 452, 467, 468), (454, 453, 468, 469), (462, 804, 476, 477), (455, 454, 469, 470), (467, 466, 481, 482), (475, 474, 489, 490), (468, 467, 482, 483), (469, 468, 483, 484), (477, 476, 491, 492), (470, 469, 484, 485), (463, 387, 478), (513, 477, 492), (471, 470, 485, 486), (464, 463, 478, 479), (472, 471, 486, 487), (465, 464, 479, 480), (473, 472, 487, 488), (466, 465, 480, 481), (474, 473, 488, 489), (486, 485, 500, 501), (479, 478, 493, 494), (487, 486, 501, 502), (480, 479, 494, 495), (488, 487, 502, 503), (481, 480, 495, 496), (489, 488, 503, 504), (482, 481, 496, 497), (490, 489, 504, 505), (483, 482, 497, 498), (484, 483, 498, 499), (492, 491, 506, 507), (485, 484, 499, 500), (478, 387, 493), (513, 492, 507), (505, 504, 265, 786), (498, 497, 261, 262), (499, 498, 262, 263), (507, 506, 511, 512), (500, 499, 263, 508), (493, 387, 257), (513, 507, 512), (501, 500, 508, 509), (494, 493, 257, 258), (502, 501, 509, 510), (495, 494, 258, 259), (503, 502, 510, 264), (496, 495, 259, 260), (504, 503, 264, 265), (497, 496, 260, 261), (573, 576, 253), (577, 574, 252, 18), (19, 580, 579, 582), (583, 514, 18), (584, 19, 582, 591, 594), (18, 595, 586, 520, 521, 583), (519, 597, 598), (522, 34, 19, 587), (32, 600, 595), (33, 47, 601, 606, 608), (48, 523, 524, 603), (46, 61, 600), (62, 609, 613), (47, 61, 614, 611), (62, 48, 603, 619, 622, 609), (47, 611, 529, 530, 601), (616, 615, 63), (62, 613, 624), (614, 61, 628, 625), (533, 77, 615, 627, 631), (532, 531, 76, 533), (75, 632, 628), (639, 91, 633, 638), (635, 76, 90, 641, 535), (633, 91, 77, 533), (533, 76, 635), (642, 92, 77), (89, 104, 632), (105, 643, 647), (645, 90, 104, 648), (643, 105, 650), (91, 639, 656), (90, 645, 652, 657, 641), (649, 106, 642, 659, 662, 654), (541, 540, 539), (647, 664, 105), (665, 648, 104, 668), (674, 120, 649, 667, 672), (673, 542, 119, 544), (155, 170, 676), (678, 680, 171, 682, 687, 690), (156, 170, 681, 678, 690, 688, 548), (680, 692, 171), (693, 681, 170, 185), (701, 703, 186, 696, 695, 707), (550, 185, 704, 552, 551), (703, 709, 186), (710, 704, 185, 200), (717, 719, 201, 186, 712, 723), (554, 200, 720, 556, 555), (200, 215, 724, 731, 720), (201, 719, 558, 726), (216, 201, 559, 735, 739, 741), (727, 215, 742, 562, 736), (216, 741, 744), (215, 230, 745, 742), (231, 216, 747, 751, 754, 755, 758), (563, 230, 759, 755, 754, 752), (231, 758, 761), (230, 765, 762, 759), (246, 231, 764, 768, 770), (568, 245, 771, 569), (244, 252, 765), (774, 573, 253, 775, 781, 785), (245, 252, 574, 528, 518, 782, 777), (775, 253, 246, 770), (245, 777, 771), (246, 580, 7), (265, 278, 786), (788, 278, 766, 760, 757, 756), (763, 767, 279, 565, 564), (778, 279, 767, 769, 776), (278, 790, 780, 571, 570, 766), (779, 293, 783), (784, 294, 789, 517), (292, 791, 790), (575, 581, 589, 308, 772, 572), (293, 307, 590, 516, 578, 515, 773), (308, 294, 784, 772), (773, 783, 293), (294, 792, 309), (322, 308, 589, 592), (593, 590, 307), (792, 793, 323), (306, 794, 791), (307, 321, 605, 607, 599, 585, 593), (607, 604, 322, 592, 588, 599), (795, 794, 320), (335, 620, 618, 321), (621, 336, 617), (336, 322, 604, 602, 617), (321, 618, 525, 605), (793, 796, 337), (797, 795, 334), (533, 350, 629), (630, 335, 349, 533), (629, 350, 336, 621, 610, 612, 623), (620, 335, 630, 626, 526, 527), (798, 351, 796), (348, 363, 797), (637, 349, 363, 660, 655, 640), (661, 364, 636, 536, 658), (636, 364, 350, 533, 634), (533, 349, 637, 534), (799, 365, 798), (660, 363, 800, 669, 663, 646, 644, 651), (364, 661, 653, 537, 538, 666, 671), (378, 379, 799, 670, 675), (675, 543, 378), (432, 431, 683, 684), (431, 801, 686, 683), (447, 432, 685, 689), (803, 549, 547), (460, 801, 445), (461, 677, 679, 691, 705), (446, 460, 706, 694, 546, 545), (698, 461, 705), (706, 460, 475, 699), (476, 804, 697, 702, 708, 721), (475, 722, 711, 553, 700), (476, 721, 714), (475, 490, 715, 722), (730, 491, 476, 713, 718), (490, 729, 557, 716), (490, 505, 732, 725, 729), (491, 730, 728, 734), (506, 491, 733, 737), (738, 560, 505), (505, 786, 748, 743, 740, 738), (746, 750, 506, 737, 561), (511, 506, 749, 753), (567, 566, 266)])
_uv = me_sphere_001.uv_layers.new(name='UVMap')
_uv.uv.foreach_set('vector', [0.75, 0.1875, 0.75, 0.25, 0.7188, 0.25, 0.7188, 0.1875, 0.75, 0.625, 0.75, 0.6875, 0.7188, 0.6875, 0.7188, 0.625, 0.75, 0.125, 0.75, 0.1875, 0.7188, 0.1875, 0.7188, 0.125, 0.75, 0.5625, 0.75, 0.625, 0.7188, 0.625, 0.7188, 0.5625, 0.75, 0.0625, 0.75, 0.125, 0.7188, 0.125, 0.7188, 0.0625, 0.75, 0.5, 0.75, 0.5625, 0.7188, 0.5625, 0.7188, 0.5, 0.75, 0.9375, 0.7344, 1.0, 0.7188, 0.9375, 0.7344, 0.0, 0.75, 0.0625, 0.7188, 0.0625, 0.75, 0.4375, 0.75, 0.5, 0.7188, 0.5, 0.7188, 0.4375, 0.75, 0.875, 0.75, 0.9375, 0.7188, 0.9375, 0.7188, 0.875, 0.75, 0.8125, 0.75, 0.875, 0.7188, 0.875, 0.7188, 0.8125, 0.75, 0.3125, 0.75, 0.375, 0.7188, 0.375, 0.7188, 0.3125, 0.75, 0.75, 0.75, 0.8125, 0.7188, 0.8125, 0.7188, 0.75, 0.75, 0.25, 0.75, 0.3125, 0.7188, 0.3125, 0.7188, 0.25, 0.75, 0.6875, 0.75, 0.75, 0.7188, 0.75, 0.7188, 0.6875, 0.7188, 0.75, 0.7188, 0.8125, 0.6875, 0.8125, 0.6875, 0.75, 0.7188, 0.25, 0.7188, 0.3125, 0.6875, 0.3125, 0.6875, 0.25, 0.7188, 0.6875, 0.7188, 0.75, 0.6875, 0.75, 0.6875, 0.6875, 0.7188, 0.1875, 0.7188, 0.25, 0.6875, 0.25, 0.6875, 0.1875, 0.7188, 0.625, 0.7188, 0.6875, 0.6875, 0.6875, 0.6875, 0.625, 0.7188, 0.125, 0.7188, 0.1875, 0.6875, 0.1875, 0.6875, 0.125, 0.7188, 0.5625, 0.7188, 0.625, 0.6875, 0.625, 0.6875, 0.5625, 0.7188, 0.0625, 0.7188, 0.125, 0.6875, 0.125, 0.6875, 0.0625, 0.7188, 0.5, 0.7188, 0.5625, 0.6875, 0.5625, 0.6875, 0.5, 0.7188, 0.9375, 0.7031, 1.0, 0.6875, 0.9375, 0.7031, 0.0, 0.7188, 0.0625, 0.6875, 0.0625, 0.7188, 0.4375, 0.7188, 0.5, 0.6875, 0.5, 0.6875, 0.4375, 0.7188, 0.875, 0.7188, 0.9375, 0.6875, 0.9375, 0.6875, 0.875, 0.7188, 0.8125, 0.7188, 0.875, 0.6875, 0.875, 0.6875, 0.8125, 0.7188, 0.3125, 0.7188, 0.375, 0.6875, 0.375, 0.6875, 0.3125, 0.6875, 0.5, 0.6875, 0.5625, 0.6562, 0.5625, 0.6562, 0.5, 0.6875, 0.9375, 0.6719, 1.0, 0.6562, 0.9375, 0.6719, 0.0, 0.6875, 0.0625, 0.6562, 0.0625, 0.6875, 0.875, 0.6875, 0.9375, 0.6562, 0.9375, 0.6562, 0.875, 0.6875, 0.375, 0.6875, 0.4375, 0.6562, 0.4375, 0.6562, 0.375, 0.6875, 0.8125, 0.6875, 0.875, 0.6562, 0.875, 0.6562, 0.8125, 0.6875, 0.3125, 0.6875, 0.375, 0.6562, 0.375, 0.6562, 0.3125, 0.6875, 0.75, 0.6875, 0.8125, 0.6562, 0.8125, 0.6562, 0.75, 0.6875, 0.25, 0.6875, 0.3125, 0.6562, 0.3125, 0.6562, 0.25, 0.6875, 0.6875, 0.6875, 0.75, 0.6562, 0.75, 0.6562, 0.6875, 0.6875, 0.1875, 0.6875, 0.25, 0.6562, 0.25, 0.6562, 0.1875, 0.6875, 0.625, 0.6875, 0.6875, 0.6562, 0.6875, 0.6562, 0.625, 0.6875, 0.125, 0.6875, 0.1875, 0.6562, 0.1875, 0.6562, 0.125, 0.6875, 0.5625, 0.6875, 0.625, 0.6562, 0.625, 0.6562, 0.5625, 0.6875, 0.0625, 0.6875, 0.125, 0.6562, 0.125, 0.6562, 0.0625, 0.6562, 0.25, 0.6562, 0.3125, 0.625, 0.3125, 0.625, 0.25, 0.6562, 0.6875, 0.6562, 0.75, 0.625, 0.75, 0.625, 0.6875, 0.6562, 0.1875, 0.6562, 0.25, 0.625, 0.25, 0.625, 0.1875, 0.6562, 0.625, 0.6562, 0.6875, 0.625, 0.6875, 0.625, 0.625, 0.6562, 0.125, 0.6562, 0.1875, 0.625, 0.1875, 0.625, 0.125, 0.6562, 0.5625, 0.6562, 0.625, 0.625, 0.625, 0.625, 0.5625, 0.6562, 0.0625, 0.6562, 0.125, 0.625, 0.125, 0.625, 0.0625, 0.6562, 0.9375, 0.6406, 1.0, 0.625, 0.9375, 0.6406, 0.0, 0.6562, 0.0625, 0.625, 0.0625, 0.6562, 0.875, 0.6562, 0.9375, 0.625, 0.9375, 0.625, 0.875, 0.6562, 0.375, 0.6562, 0.4375, 0.625, 0.4375, 0.625, 0.375, 0.6562, 0.8125, 0.6562, 0.875, 0.625, 0.875, 0.625, 0.8125, 0.6562, 0.3125, 0.6562, 0.375, 0.625, 0.375, 0.625, 0.3125, 0.6562, 0.75, 0.6562, 0.8125, 0.625, 0.8125, 0.625, 0.75, 0.6094, 0.0, 0.625, 0.0625, 0.5937, 0.0625, 0.625, 0.4375, 0.625, 0.5, 0.5938, 0.5, 0.5938, 0.4375, 0.625, 0.875, 0.625, 0.9375, 0.5937, 0.9375, 0.5937, 0.875, 0.625, 0.375, 0.625, 0.4375, 0.5938, 0.4375, 0.5938, 0.375, 0.625, 0.8125, 0.625, 0.875, 0.5937, 0.875, 0.5938, 0.8125, 0.625, 0.3125, 0.625, 0.375, 0.5938, 0.375, 0.5938, 0.3125, 0.625, 0.75, 0.625, 0.8125, 0.5938, 0.8125, 0.5938, 0.75, 0.625, 0.25, 0.625, 0.3125, 0.5938, 0.3125, 0.5938, 0.25, 0.625, 0.6875, 0.625, 0.75, 0.5938, 0.75, 0.5938, 0.6875, 0.625, 0.1875, 0.625, 0.25, 0.5938, 0.25, 0.5938, 0.1875, 0.625, 0.625, 0.625, 0.6875, 0.5938, 0.6875, 0.5938, 0.625, 0.625, 0.125, 0.625, 0.1875, 0.5938, 0.1875, 0.5938, 0.125, 0.625, 0.5625, 0.625, 0.625, 0.5938, 0.625, 0.5938, 0.5625, 0.625, 0.0625, 0.625, 0.125, 0.5938, 0.125, 0.5937, 0.0625, 0.625, 0.9375, 0.6094, 1.0, 0.5937, 0.9375, 0.5938, 0.1875, 0.5938, 0.25, 0.5625, 0.25, 0.5625, 0.1875, 0.5938, 0.625, 0.5938, 0.6875, 0.5625, 0.6875, 0.5625, 0.625, 0.5938, 0.125, 0.5938, 0.1875, 0.5625, 0.1875, 0.5625, 0.125, 0.5937, 0.0625, 0.5938, 0.125, 0.5625, 0.125, 0.5625, 0.0625, 0.5937, 0.9375, 0.5781, 1.0, 0.5625, 0.9375, 0.5781, 0.0, 0.5937, 0.0625, 0.5625, 0.0625, 0.5938, 0.4375, 0.5938, 0.5, 0.5625, 0.5, 0.5625, 0.4375, 0.5937, 0.875, 0.5937, 0.9375, 0.5625, 0.9375, 0.5625, 0.875, 0.5938, 0.375, 0.5938, 0.4375, 0.5625, 0.4375, 0.5625, 0.375, 0.5938, 0.8125, 0.5937, 0.875, 0.5625, 0.875, 0.5625, 0.8125, 0.5938, 0.3125, 0.5938, 0.375, 0.5625, 0.375, 0.5625, 0.3125, 0.5938, 0.75, 0.5938, 0.8125, 0.5625, 0.8125, 0.5625, 0.75, 0.5938, 0.25, 0.5938, 0.3125, 0.5625, 0.3125, 0.5625, 0.25, 0.5938, 0.6875, 0.5938, 0.75, 0.5625, 0.75, 0.5625, 0.6875, 0.5625, 0.875, 0.5625, 0.9375, 0.5312, 0.9375, 0.5312, 0.875, 0.5625, 0.375, 0.5625, 0.4375, 0.5312, 0.4375, 0.5312, 0.375, 0.5625, 0.8125, 0.5625, 0.875, 0.5312, 0.875, 0.5312, 0.8125, 0.5625, 0.3125, 0.5625, 0.375, 0.5312, 0.375, 0.5312, 0.3125, 0.5625, 0.75, 0.5625, 0.8125, 0.5312, 0.8125, 0.5312, 0.75, 0.5625, 0.25, 0.5625, 0.3125, 0.5312, 0.3125, 0.5312, 0.25, 0.5625, 0.6875, 0.5625, 0.75, 0.5312, 0.75, 0.5312, 0.6875, 0.5625, 0.1875, 0.5625, 0.25, 0.5312, 0.25, 0.5312, 0.1875, 0.5625, 0.125, 0.5625, 0.1875, 0.5312, 0.1875, 0.5312, 0.125, 0.5625, 0.0625, 0.5625, 0.125, 0.5312, 0.125, 0.5312, 0.0625, 0.5625, 0.5, 0.5625, 0.5625, 0.5312, 0.5625, 0.5312, 0.5, 0.5625, 0.9375, 0.5469, 1.0, 0.5312, 0.9375, 0.5469, 0.0, 0.5625, 0.0625, 0.5312, 0.0625, 0.5625, 0.4375, 0.5625, 0.5, 0.5312, 0.5, 0.5312, 0.4375, 0.5312, 0.125, 0.5312, 0.1875, 0.5, 0.1875, 0.5, 0.125, 0.5312, 0.5625, 0.5312, 0.625, 0.5, 0.625, 0.5, 0.5625, 0.5312, 0.0625, 0.5312, 0.125, 0.5, 0.125, 0.5, 0.0625, 0.5312, 0.5, 0.5312, 0.5625, 0.5, 0.5625, 0.5, 0.5, 0.5312, 0.9375, 0.5156, 1.0, 0.5, 0.9375, 0.5156, 0.0, 0.5312, 0.0625, 0.5, 0.0625, 0.5312, 0.4375, 0.5312, 0.5, 0.5, 0.5, 0.5, 0.4375, 0.5312, 0.875, 0.5312, 0.9375, 0.5, 0.9375, 0.5, 0.875, 0.5312, 0.375, 0.5312, 0.4375, 0.5, 0.4375, 0.5, 0.375, 0.5312, 0.8125, 0.5312, 0.875, 0.5, 0.875, 0.5, 0.8125, 0.5312, 0.3125, 0.5312, 0.375, 0.5, 0.375, 0.5, 0.3125, 0.5312, 0.75, 0.5312, 0.8125, 0.5, 0.8125, 0.5, 0.75, 0.5312, 0.25, 0.5312, 0.3125, 0.5, 0.3125, 0.5, 0.25, 0.5312, 0.6875, 0.5312, 0.75, 0.5, 0.75, 0.5, 0.6875, 0.5312, 0.1875, 0.5312, 0.25, 0.5, 0.25, 0.5, 0.1875, 1.0, 0.0625, 1.0, 0.125, 0.9688, 0.125, 0.9688, 0.0625, 1.0, 0.5, 1.0, 0.5625, 0.9688, 0.5625, 0.9687, 0.5, 1.0, 0.9375, 0.9844, 1.0, 0.9688, 0.9375, 0.9844, 0.0, 1.0, 0.0625, 0.9688, 0.0625, 1.0, 0.4375, 1.0, 0.5, 0.9687, 0.5, 0.9688, 0.4375, 1.0, 0.875, 1.0, 0.9375, 0.9688, 0.9375, 0.9688, 0.875, 1.0, 0.375, 1.0, 0.4375, 0.9688, 0.4375, 0.9687, 0.375, 1.0, 0.8125, 1.0, 0.875, 0.9688, 0.875, 0.9688, 0.8125, 1.0, 0.3125, 1.0, 0.375, 0.9687, 0.375, 0.9688, 0.3125, 1.0, 0.75, 1.0, 0.8125, 0.9688, 0.8125, 0.9688, 0.75, 1.0, 0.25, 1.0, 0.3125, 0.9688, 0.3125, 0.9688, 0.25, 1.0, 0.6875, 1.0, 0.75, 0.9688, 0.75, 0.9688, 0.6875, 1.0, 0.1875, 1.0, 0.25, 0.9688, 0.25, 0.9688, 0.1875, 1.0, 0.625, 1.0, 0.6875, 0.9688, 0.6875, 0.9688, 0.625, 1.0, 0.125, 1.0, 0.1875, 0.9688, 0.1875, 0.9688, 0.125, 1.0, 0.5625, 1.0, 0.625, 0.9688, 0.625, 0.9688, 0.5625, 0.9688, 0.75, 0.9688, 0.8125, 0.9375, 0.8125, 0.9375, 0.75, 0.9688, 0.25, 0.9688, 0.3125, 0.9375, 0.3125, 0.9375, 0.25, 0.9688, 0.6875, 0.9688, 0.75, 0.9375, 0.75, 0.9375, 0.6875, 0.9688, 0.1875, 0.9688, 0.25, 0.9375, 0.25, 0.9375, 0.1875, 0.9688, 0.625, 0.9688, 0.6875, 0.9375, 0.6875, 0.9375, 0.625, 0.9688, 0.125, 0.9688, 0.1875, 0.9375, 0.1875, 0.9375, 0.125, 0.9688, 0.5625, 0.9688, 0.625, 0.9375, 0.625, 0.9375, 0.5625, 0.9688, 0.0625, 0.9688, 0.125, 0.9375, 0.125, 0.9375, 0.0625, 0.9687, 0.5, 0.9688, 0.5625, 0.9375, 0.5625, 0.9375, 0.5, 0.9688, 0.9375, 0.9531, 1.0, 0.9375, 0.9375, 0.9531, 0.0, 0.9688, 0.0625, 0.9375, 0.0625, 0.9688, 0.4375, 0.9687, 0.5, 0.9375, 0.5, 0.9375, 0.4375, 0.9688, 0.875, 0.9688, 0.9375, 0.9375, 0.9375, 0.9375, 0.875, 0.9687, 0.375, 0.9688, 0.4375, 0.9375, 0.4375, 0.9375, 0.375, 0.9688, 0.8125, 0.9688, 0.875, 0.9375, 0.875, 0.9375, 0.8125, 0.9375, 0.5, 0.9375, 0.5625, 0.9062, 0.5625, 0.9062, 0.5, 0.9375, 0.9375, 0.9219, 1.0, 0.9062, 0.9375, 0.9219, 0.0, 0.9375, 0.0625, 0.9062, 0.0625, 0.9375, 0.4375, 0.9375, 0.5, 0.9062, 0.5, 0.9062, 0.4375, 0.9375, 0.875, 0.9375, 0.9375, 0.9062, 0.9375, 0.9062, 0.875, 0.9375, 0.375, 0.9375, 0.4375, 0.9062, 0.4375, 0.9062, 0.375, 0.9375, 0.8125, 0.9375, 0.875, 0.9062, 0.875, 0.9062, 0.8125, 0.9375, 0.75, 0.9375, 0.8125, 0.9062, 0.8125, 0.9062, 0.75, 0.9375, 0.25, 0.9375, 0.3125, 0.9062, 0.3125, 0.9062, 0.25, 0.9375, 0.6875, 0.9375, 0.75, 0.9062, 0.75, 0.9062, 0.6875, 0.9375, 0.1875, 0.9375, 0.25, 0.9062, 0.25, 0.9062, 0.1875, 0.9375, 0.625, 0.9375, 0.6875, 0.9062, 0.6875, 0.9062, 0.625, 0.9375, 0.125, 0.9375, 0.1875, 0.9062, 0.1875, 0.9062, 0.125, 0.9375, 0.5625, 0.9375, 0.625, 0.9062, 0.625, 0.9062, 0.5625, 0.9375, 0.0625, 0.9375, 0.125, 0.9062, 0.125, 0.9062, 0.0625, 0.9062, 0.25, 0.9062, 0.3125, 0.875, 0.3125, 0.875, 0.25, 0.9062, 0.6875, 0.9062, 0.75, 0.875, 0.75, 0.875, 0.6875, 0.9062, 0.1875, 0.9062, 0.25, 0.875, 0.25, 0.875, 0.1875, 0.9062, 0.625, 0.9062, 0.6875, 0.875, 0.6875, 0.875, 0.625, 0.9062, 0.125, 0.9062, 0.1875, 0.875, 0.1875, 0.875, 0.125, 0.9062, 0.5625, 0.9062, 0.625, 0.875, 0.625, 0.875, 0.5625, 0.9062, 0.0625, 0.9062, 0.125, 0.875, 0.125, 0.875, 0.0625, 0.9062, 0.5, 0.9062, 0.5625, 0.875, 0.5625, 0.875, 0.5, 0.9062, 0.9375, 0.8906, 1.0, 0.875, 0.9375, 0.8906, 0.0, 0.9062, 0.0625, 0.875, 0.0625, 0.9062, 0.4375, 0.9062, 0.5, 0.875, 0.5, 0.875, 0.4375, 0.9062, 0.875, 0.9062, 0.9375, 0.875, 0.9375, 0.875, 0.875, 0.9062, 0.375, 0.9062, 0.4375, 0.875, 0.4375, 0.875, 0.375, 0.9062, 0.8125, 0.9062, 0.875, 0.875, 0.875, 0.875, 0.8125, 0.9062, 0.75, 0.9062, 0.8125, 0.875, 0.8125, 0.875, 0.75, 0.875, 0.9375, 0.8594, 1.0, 0.8438, 0.9375, 0.8594, 0.0, 0.875, 0.0625, 0.8438, 0.0625, 0.875, 0.4375, 0.875, 0.5, 0.8437, 0.5, 0.8438, 0.4375, 0.875, 0.875, 0.875, 0.9375, 0.8438, 0.9375, 0.8438, 0.875, 0.875, 0.375, 0.875, 0.4375, 0.8438, 0.4375, 0.8438, 0.375, 0.875, 0.8125, 0.875, 0.875, 0.8438, 0.875, 0.8438, 0.8125, 0.875, 0.75, 0.875, 0.8125, 0.8438, 0.8125, 0.8438, 0.75, 0.875, 0.25, 0.875, 0.3125, 0.8438, 0.3125, 0.8438, 0.25, 0.875, 0.6875, 0.875, 0.75, 0.8438, 0.75, 0.8438, 0.6875, 0.875, 0.1875, 0.875, 0.25, 0.8438, 0.25, 0.8438, 0.1875, 0.875, 0.625, 0.875, 0.6875, 0.8438, 0.6875, 0.8438, 0.625, 0.875, 0.125, 0.875, 0.1875, 0.8438, 0.1875, 0.8438, 0.125, 0.875, 0.5625, 0.875, 0.625, 0.8438, 0.625, 0.8438, 0.5625, 0.875, 0.0625, 0.875, 0.125, 0.8438, 0.125, 0.8438, 0.0625, 0.875, 0.5, 0.875, 0.5625, 0.8438, 0.5625, 0.8437, 0.5, 0.8438, 0.6875, 0.8438, 0.75, 0.8125, 0.75, 0.8125, 0.6875, 0.8438, 0.1875, 0.8438, 0.25, 0.8125, 0.25, 0.8125, 0.1875, 0.8438, 0.625, 0.8438, 0.6875, 0.8125, 0.6875, 0.8125, 0.625, 0.8438, 0.125, 0.8438, 0.1875, 0.8125, 0.1875, 0.8125, 0.125, 0.8438, 0.5625, 0.8438, 0.625, 0.8125, 0.625, 0.8125, 0.5625, 0.8438, 0.0625, 0.8438, 0.125, 0.8125, 0.125, 0.8125, 0.0625, 0.8437, 0.5, 0.8438, 0.5625, 0.8125, 0.5625, 0.8125, 0.5, 0.8438, 0.9375, 0.8281, 1.0, 0.8125, 0.9375, 0.8281, 0.0, 0.8438, 0.0625, 0.8125, 0.0625, 0.8438, 0.4375, 0.8437, 0.5, 0.8125, 0.5, 0.8125, 0.4375, 0.8438, 0.875, 0.8438, 0.9375, 0.8125, 0.9375, 0.8125, 0.875, 0.8438, 0.375, 0.8438, 0.4375, 0.8125, 0.4375, 0.8125, 0.375, 0.8438, 0.8125, 0.8438, 0.875, 0.8125, 0.875, 0.8125, 0.8125, 0.8438, 0.75, 0.8438, 0.8125, 0.8125, 0.8125, 0.8125, 0.75, 0.8438, 0.25, 0.8438, 0.3125, 0.8125, 0.3125, 0.8125, 0.25, 0.8125, 0.4375, 0.8125, 0.5, 0.7812, 0.5, 0.7812, 0.4375, 0.8125, 0.875, 0.8125, 0.9375, 0.7812, 0.9375, 0.7812, 0.875, 0.8125, 0.375, 0.8125, 0.4375, 0.7812, 0.4375, 0.7812, 0.375, 0.8125, 0.8125, 0.8125, 0.875, 0.7812, 0.875, 0.7812, 0.8125, 0.8125, 0.75, 0.8125, 0.8125, 0.7812, 0.8125, 0.7812, 0.75, 0.8125, 0.25, 0.8125, 0.3125, 0.7812, 0.3125, 0.7812, 0.25, 0.8125, 0.6875, 0.8125, 0.75, 0.7812, 0.75, 0.7812, 0.6875, 0.8125, 0.1875, 0.8125, 0.25, 0.7812, 0.25, 0.7812, 0.1875, 0.8125, 0.625, 0.8125, 0.6875, 0.7812, 0.6875, 0.7812, 0.625, 0.8125, 0.125, 0.8125, 0.1875, 0.7812, 0.1875, 0.7812, 0.125, 0.8125, 0.5625, 0.8125, 0.625, 0.7812, 0.625, 0.7812, 0.5625, 0.8125, 0.0625, 0.8125, 0.125, 0.7812, 0.125, 0.7812, 0.0625, 0.8125, 0.5, 0.8125, 0.5625, 0.7812, 0.5625, 0.7812, 0.5, 0.8125, 0.9375, 0.7969, 1.0, 0.7812, 0.9375, 0.7969, 0.0, 0.8125, 0.0625, 0.7812, 0.0625, 0.7812, 0.1875, 0.7812, 0.25, 0.75, 0.25, 0.75, 0.1875, 0.7812, 0.625, 0.7812, 0.6875, 0.75, 0.6875, 0.75, 0.625, 0.7812, 0.125, 0.7812, 0.1875, 0.75, 0.1875, 0.75, 0.125, 0.7812, 0.5625, 0.7812, 0.625, 0.75, 0.625, 0.75, 0.5625, 0.7812, 0.0625, 0.7812, 0.125, 0.75, 0.125, 0.75, 0.0625, 0.7812, 0.5, 0.7812, 0.5625, 0.75, 0.5625, 0.75, 0.5, 0.7812, 0.9375, 0.7656, 1.0, 0.75, 0.9375, 0.7656, 0.0, 0.7812, 0.0625, 0.75, 0.0625, 0.7812, 0.4375, 0.7812, 0.5, 0.75, 0.5, 0.75, 0.4375, 0.7812, 0.875, 0.7812, 0.9375, 0.75, 0.9375, 0.75, 0.875, 0.7812, 0.8125, 0.7812, 0.875, 0.75, 0.875, 0.75, 0.8125, 0.7812, 0.75, 0.7812, 0.8125, 0.75, 0.8125, 0.75, 0.75, 0.7812, 0.25, 0.7812, 0.3125, 0.75, 0.3125, 0.75, 0.25, 0.7812, 0.6875, 0.7812, 0.75, 0.75, 0.75, 0.75, 0.6875, 0.75, 0.625, 0.75, 0.6875, 0.7188, 0.6875, 0.7188, 0.625, 0.75, 0.125, 0.75, 0.1875, 0.7188, 0.1875, 0.7188, 0.125, 0.75, 0.5625, 0.75, 0.625, 0.7188, 0.625, 0.7188, 0.5625, 0.75, 0.0625, 0.75, 0.125, 0.7188, 0.125, 0.7188, 0.0625, 0.75, 0.5, 0.75, 0.5625, 0.7188, 0.5625, 0.7188, 0.5, 0.75, 0.9375, 0.7344, 1.0, 0.7188, 0.9375, 0.7344, 0.0, 0.75, 0.0625, 0.7188, 0.0625, 0.75, 0.4375, 0.75, 0.5, 0.7188, 0.5, 0.7188, 0.4375, 0.75, 0.875, 0.75, 0.9375, 0.7188, 0.9375, 0.7188, 0.875, 0.75, 0.375, 0.75, 0.4375, 0.7188, 0.4375, 0.7188, 0.375, 0.75, 0.8125, 0.75, 0.875, 0.7188, 0.875, 0.7188, 0.8125, 0.75, 0.3125, 0.75, 0.375, 0.7188, 0.375, 0.7188, 0.3125, 0.75, 0.75, 0.75, 0.8125, 0.7188, 0.8125, 0.7188, 0.75, 0.75, 0.25, 0.75, 0.3125, 0.7188, 0.3125, 0.7188, 0.25, 0.75, 0.6875, 0.75, 0.75, 0.7188, 0.75, 0.7188, 0.6875, 0.7188, 0.75, 0.7188, 0.8125, 0.6875, 0.8125, 0.6875, 0.75, 0.7188, 0.25, 0.7188, 0.3125, 0.6875, 0.3125, 0.6875, 0.25, 0.7188, 0.6875, 0.7188, 0.75, 0.6875, 0.75, 0.6875, 0.6875, 0.7188, 0.625, 0.7188, 0.6875, 0.6875, 0.6875, 0.6875, 0.625, 0.7188, 0.125, 0.7188, 0.1875, 0.6875, 0.1875, 0.6875, 0.125, 0.7188, 0.5625, 0.7188, 0.625, 0.6875, 0.625, 0.6875, 0.5625, 0.7188, 0.0625, 0.7188, 0.125, 0.6875, 0.125, 0.6875, 0.0625, 0.7188, 0.5, 0.7188, 0.5625, 0.6875, 0.5625, 0.6875, 0.5, 0.7188, 0.9375, 0.7031, 1.0, 0.6875, 0.9375, 0.7031, 0.0, 0.7188, 0.0625, 0.6875, 0.0625, 0.7188, 0.4375, 0.7188, 0.5, 0.6875, 0.5, 0.6875, 0.4375, 0.7188, 0.875, 0.7188, 0.9375, 0.6875, 0.9375, 0.6875, 0.875, 0.7188, 0.375, 0.7188, 0.4375, 0.6875, 0.4375, 0.6875, 0.375, 0.7188, 0.8125, 0.7188, 0.875, 0.6875, 0.875, 0.6875, 0.8125, 0.7188, 0.3125, 0.7188, 0.375, 0.6875, 0.375, 0.6875, 0.3125, 0.6875, 0.5, 0.6875, 0.5625, 0.6562, 0.5625, 0.6562, 0.5, 0.6875, 0.9375, 0.6719, 1.0, 0.6562, 0.9375, 0.6719, 0.0, 0.6875, 0.0625, 0.6562, 0.0625, 0.6875, 0.4375, 0.6875, 0.5, 0.6562, 0.5, 0.6562, 0.4375, 0.6875, 0.875, 0.6875, 0.9375, 0.6562, 0.9375, 0.6562, 0.875, 0.6875, 0.375, 0.6875, 0.4375, 0.6562, 0.4375, 0.6562, 0.375, 0.6875, 0.8125, 0.6875, 0.875, 0.6562, 0.875, 0.6562, 0.8125, 0.6875, 0.3125, 0.6875, 0.375, 0.6562, 0.375, 0.6562, 0.3125, 0.6875, 0.75, 0.6875, 0.8125, 0.6562, 0.8125, 0.6562, 0.75, 0.6875, 0.6875, 0.6875, 0.75, 0.6562, 0.75, 0.6562, 0.6875, 0.6875, 0.625, 0.6875, 0.6875, 0.6562, 0.6875, 0.6562, 0.625, 0.6875, 0.125, 0.6875, 0.1875, 0.6562, 0.1875, 0.6562, 0.125, 0.6875, 0.5625, 0.6875, 0.625, 0.6562, 0.625, 0.6562, 0.5625, 0.6875, 0.0625, 0.6875, 0.125, 0.6562, 0.125, 0.6562, 0.0625, 0.6562, 0.6875, 0.6562, 0.75, 0.625, 0.75, 0.625, 0.6875, 0.6562, 0.1875, 0.6562, 0.25, 0.625, 0.25, 0.625, 0.1875, 0.6562, 0.625, 0.6562, 0.6875, 0.625, 0.6875, 0.625, 0.625, 0.6562, 0.125, 0.6562, 0.1875, 0.625, 0.1875, 0.625, 0.125, 0.6562, 0.5625, 0.6562, 0.625, 0.625, 0.625, 0.625, 0.5625, 0.6562, 0.0625, 0.6562, 0.125, 0.625, 0.125, 0.625, 0.0625, 0.6562, 0.5, 0.6562, 0.5625, 0.625, 0.5625, 0.625, 0.5, 0.6562, 0.9375, 0.6406, 1.0, 0.625, 0.9375, 0.6406, 0.0, 0.6562, 0.0625, 0.625, 0.0625, 0.6562, 0.4375, 0.6562, 0.5, 0.625, 0.5, 0.625, 0.4375, 0.6562, 0.875, 0.6562, 0.9375, 0.625, 0.9375, 0.625, 0.875, 0.6562, 0.375, 0.6562, 0.4375, 0.625, 0.4375, 0.625, 0.375, 0.6562, 0.8125, 0.6562, 0.875, 0.625, 0.875, 0.625, 0.8125, 0.6562, 0.75, 0.6562, 0.8125, 0.625, 0.8125, 0.625, 0.75, 0.6094, 0.0, 0.625, 0.0625, 0.5937, 0.0625, 0.625, 0.4375, 0.625, 0.5, 0.5938, 0.5, 0.5938, 0.4375, 0.625, 0.875, 0.625, 0.9375, 0.5937, 0.9375, 0.5937, 0.875, 0.625, 0.8125, 0.625, 0.875, 0.5937, 0.875, 0.5938, 0.8125, 0.625, 0.75, 0.625, 0.8125, 0.5938, 0.8125, 0.5938, 0.75, 0.625, 0.25, 0.625, 0.3125, 0.5938, 0.3125, 0.5938, 0.25, 0.625, 0.6875, 0.625, 0.75, 0.5938, 0.75, 0.5938, 0.6875, 0.625, 0.1875, 0.625, 0.25, 0.5938, 0.25, 0.5938, 0.1875, 0.625, 0.625, 0.625, 0.6875, 0.5938, 0.6875, 0.5938, 0.625, 0.625, 0.125, 0.625, 0.1875, 0.5938, 0.1875, 0.5938, 0.125, 0.625, 0.5625, 0.625, 0.625, 0.5938, 0.625, 0.5938, 0.5625, 0.625, 0.0625, 0.625, 0.125, 0.5938, 0.125, 0.5937, 0.0625, 0.625, 0.5, 0.625, 0.5625, 0.5938, 0.5625, 0.5938, 0.5, 0.625, 0.9375, 0.6094, 1.0, 0.5937, 0.9375, 0.5938, 0.1875, 0.5938, 0.25, 0.5625, 0.25, 0.5625, 0.1875, 0.5938, 0.625, 0.5938, 0.6875, 0.5625, 0.6875, 0.5625, 0.625, 0.5938, 0.125, 0.5938, 0.1875, 0.5625, 0.1875, 0.5625, 0.125, 0.5938, 0.5625, 0.5938, 0.625, 0.5625, 0.625, 0.5625, 0.5625, 0.5937, 0.0625, 0.5938, 0.125, 0.5625, 0.125, 0.5625, 0.0625, 0.5938, 0.5, 0.5938, 0.5625, 0.5625, 0.5625, 0.5625, 0.5, 0.5937, 0.9375, 0.5781, 1.0, 0.5625, 0.9375, 0.5781, 0.0, 0.5937, 0.0625, 0.5625, 0.0625, 0.5937, 0.875, 0.5937, 0.9375, 0.5625, 0.9375, 0.5625, 0.875, 0.5938, 0.8125, 0.5937, 0.875, 0.5625, 0.875, 0.5625, 0.8125, 0.5938, 0.3125, 0.5938, 0.375, 0.5625, 0.375, 0.5625, 0.3125, 0.5938, 0.75, 0.5938, 0.8125, 0.5625, 0.8125, 0.5625, 0.75, 0.5938, 0.25, 0.5938, 0.3125, 0.5625, 0.3125, 0.5625, 0.25, 0.5938, 0.6875, 0.5938, 0.75, 0.5625, 0.75, 0.5625, 0.6875, 0.5625, 0.875, 0.5625, 0.9375, 0.5312, 0.9375, 0.5312, 0.875, 0.5625, 0.375, 0.5625, 0.4375, 0.5312, 0.4375, 0.5312, 0.375, 0.5625, 0.8125, 0.5625, 0.875, 0.5312, 0.875, 0.5312, 0.8125, 0.5625, 0.3125, 0.5625, 0.375, 0.5312, 0.375, 0.5312, 0.3125, 0.5625, 0.75, 0.5625, 0.8125, 0.5312, 0.8125, 0.5312, 0.75, 0.5625, 0.25, 0.5625, 0.3125, 0.5312, 0.3125, 0.5312, 0.25, 0.5625, 0.6875, 0.5625, 0.75, 0.5312, 0.75, 0.5312, 0.6875, 0.5625, 0.1875, 0.5625, 0.25, 0.5312, 0.25, 0.5312, 0.1875, 0.5625, 0.625, 0.5625, 0.6875, 0.5312, 0.6875, 0.5312, 0.625, 0.5625, 0.125, 0.5625, 0.1875, 0.5312, 0.1875, 0.5312, 0.125, 0.5625, 0.5625, 0.5625, 0.625, 0.5312, 0.625, 0.5312, 0.5625, 0.5625, 0.0625, 0.5625, 0.125, 0.5312, 0.125, 0.5312, 0.0625, 0.5625, 0.9375, 0.5469, 1.0, 0.5312, 0.9375, 0.5469, 0.0, 0.5625, 0.0625, 0.5312, 0.0625, 0.5312, 0.625, 0.5312, 0.6875, 0.5, 0.6875, 0.5, 0.625, 0.5312, 0.125, 0.5312, 0.1875, 0.5, 0.1875, 0.5, 0.125, 0.5312, 0.5625, 0.5312, 0.625, 0.5, 0.625, 0.5, 0.5625, 0.5312, 0.0625, 0.5312, 0.125, 0.5, 0.125, 0.5, 0.0625, 0.5312, 0.9375, 0.5156, 1.0, 0.5, 0.9375, 0.5156, 0.0, 0.5312, 0.0625, 0.5, 0.0625, 0.5312, 0.4375, 0.5312, 0.5, 0.5, 0.5, 0.5, 0.4375, 0.5312, 0.875, 0.5312, 0.9375, 0.5, 0.9375, 0.5, 0.875, 0.5312, 0.375, 0.5312, 0.4375, 0.5, 0.4375, 0.5, 0.375, 0.5312, 0.8125, 0.5312, 0.875, 0.5, 0.875, 0.5, 0.8125, 0.5312, 0.3125, 0.5312, 0.375, 0.5, 0.375, 0.5, 0.3125, 0.5312, 0.75, 0.5312, 0.8125, 0.5, 0.8125, 0.5, 0.75, 0.5312, 0.25, 0.5312, 0.3125, 0.5, 0.3125, 0.5, 0.25, 0.5312, 0.6875, 0.5312, 0.75, 0.5, 0.75, 0.5, 0.6875, 0.5312, 0.1875, 0.5312, 0.25, 0.5, 0.25, 0.5, 0.1875, 1.0, 0.0625, 1.0, 0.125, 0.9688, 0.125, 0.9688, 0.0625, 1.0, 0.5, 1.0, 0.5625, 0.9688, 0.5625, 0.9687, 0.5, 1.0, 0.9375, 0.9844, 1.0, 0.9688, 0.9375, 0.9844, 0.0, 1.0, 0.0625, 0.9688, 0.0625, 1.0, 0.4375, 1.0, 0.5, 0.9687, 0.5, 0.9688, 0.4375, 1.0, 0.875, 1.0, 0.9375, 0.9688, 0.9375, 0.9688, 0.875, 1.0, 0.375, 1.0, 0.4375, 0.9688, 0.4375, 0.9687, 0.375, 1.0, 0.8125, 1.0, 0.875, 0.9688, 0.875, 0.9688, 0.8125, 1.0, 0.3125, 1.0, 0.375, 0.9687, 0.375, 0.9688, 0.3125, 1.0, 0.75, 1.0, 0.8125, 0.9688, 0.8125, 0.9688, 0.75, 1.0, 0.25, 1.0, 0.3125, 0.9688, 0.3125, 0.9688, 0.25, 1.0, 0.6875, 1.0, 0.75, 0.9688, 0.75, 0.9688, 0.6875, 1.0, 0.1875, 1.0, 0.25, 0.9688, 0.25, 0.9688, 0.1875, 1.0, 0.625, 1.0, 0.6875, 0.9688, 0.6875, 0.9688, 0.625, 1.0, 0.125, 1.0, 0.1875, 0.9688, 0.1875, 0.9688, 0.125, 1.0, 0.5625, 1.0, 0.625, 0.9688, 0.625, 0.9688, 0.5625, 0.9688, 0.75, 0.9688, 0.8125, 0.9375, 0.8125, 0.9375, 0.75, 0.9688, 0.25, 0.9688, 0.3125, 0.9375, 0.3125, 0.9375, 0.25, 0.9688, 0.6875, 0.9688, 0.75, 0.9375, 0.75, 0.9375, 0.6875, 0.9688, 0.1875, 0.9688, 0.25, 0.9375, 0.25, 0.9375, 0.1875, 0.9688, 0.625, 0.9688, 0.6875, 0.9375, 0.6875, 0.9375, 0.625, 0.9688, 0.125, 0.9688, 0.1875, 0.9375, 0.1875, 0.9375, 0.125, 0.9688, 0.5625, 0.9688, 0.625, 0.9375, 0.625, 0.9375, 0.5625, 0.9688, 0.0625, 0.9688, 0.125, 0.9375, 0.125, 0.9375, 0.0625, 0.9687, 0.5, 0.9688, 0.5625, 0.9375, 0.5625, 0.9375, 0.5, 0.9688, 0.9375, 0.9531, 1.0, 0.9375, 0.9375, 0.9531, 0.0, 0.9688, 0.0625, 0.9375, 0.0625, 0.9688, 0.4375, 0.9687, 0.5, 0.9375, 0.5, 0.9375, 0.4375, 0.9688, 0.875, 0.9688, 0.9375, 0.9375, 0.9375, 0.9375, 0.875, 0.9687, 0.375, 0.9688, 0.4375, 0.9375, 0.4375, 0.9375, 0.375, 0.9688, 0.8125, 0.9688, 0.875, 0.9375, 0.875, 0.9375, 0.8125, 0.9688, 0.3125, 0.9687, 0.375, 0.9375, 0.375, 0.9375, 0.3125, 0.9375, 0.5, 0.9375, 0.5625, 0.9062, 0.5625, 0.9062, 0.5, 0.9375, 0.9375, 0.9219, 1.0, 0.9062, 0.9375, 0.9219, 0.0, 0.9375, 0.0625, 0.9062, 0.0625, 0.9375, 0.4375, 0.9375, 0.5, 0.9062, 0.5, 0.9062, 0.4375, 0.9375, 0.875, 0.9375, 0.9375, 0.9062, 0.9375, 0.9062, 0.875, 0.9375, 0.375, 0.9375, 0.4375, 0.9062, 0.4375, 0.9062, 0.375, 0.9375, 0.8125, 0.9375, 0.875, 0.9062, 0.875, 0.9062, 0.8125, 0.9375, 0.3125, 0.9375, 0.375, 0.9062, 0.375, 0.9062, 0.3125, 0.9375, 0.75, 0.9375, 0.8125, 0.9062, 0.8125, 0.9062, 0.75, 0.9375, 0.25, 0.9375, 0.3125, 0.9062, 0.3125, 0.9062, 0.25, 0.9375, 0.6875, 0.9375, 0.75, 0.9062, 0.75, 0.9062, 0.6875, 0.9375, 0.1875, 0.9375, 0.25, 0.9062, 0.25, 0.9062, 0.1875, 0.9375, 0.625, 0.9375, 0.6875, 0.9062, 0.6875, 0.9062, 0.625, 0.9375, 0.125, 0.9375, 0.1875, 0.9062, 0.1875, 0.9062, 0.125, 0.9375, 0.5625, 0.9375, 0.625, 0.9062, 0.625, 0.9062, 0.5625, 0.9062, 0.25, 0.9062, 0.3125, 0.875, 0.3125, 0.875, 0.25, 0.9062, 0.6875, 0.9062, 0.75, 0.875, 0.75, 0.875, 0.6875, 0.9062, 0.1875, 0.9062, 0.25, 0.875, 0.25, 0.875, 0.1875, 0.9062, 0.625, 0.9062, 0.6875, 0.875, 0.6875, 0.875, 0.625, 0.9062, 0.5625, 0.9062, 0.625, 0.875, 0.625, 0.875, 0.5625, 0.9062, 0.0625, 0.9062, 0.125, 0.875, 0.125, 0.875, 0.0625, 0.9062, 0.5, 0.9062, 0.5625, 0.875, 0.5625, 0.875, 0.5, 0.9062, 0.9375, 0.8906, 1.0, 0.875, 0.9375, 0.8906, 0.0, 0.9062, 0.0625, 0.875, 0.0625, 0.9062, 0.4375, 0.9062, 0.5, 0.875, 0.5, 0.875, 0.4375, 0.9062, 0.875, 0.9062, 0.9375, 0.875, 0.9375, 0.875, 0.875, 0.9062, 0.375, 0.9062, 0.4375, 0.875, 0.4375, 0.875, 0.375, 0.9062, 0.8125, 0.9062, 0.875, 0.875, 0.875, 0.875, 0.8125, 0.9062, 0.3125, 0.9062, 0.375, 0.875, 0.375, 0.875, 0.3125, 0.9062, 0.75, 0.9062, 0.8125, 0.875, 0.8125, 0.875, 0.75, 0.875, 0.9375, 0.8594, 1.0, 0.8438, 0.9375, 0.8594, 0.0, 0.875, 0.0625, 0.8438, 0.0625, 0.875, 0.4375, 0.875, 0.5, 0.8437, 0.5, 0.8438, 0.4375, 0.875, 0.875, 0.875, 0.9375, 0.8438, 0.9375, 0.8438, 0.875, 0.875, 0.375, 0.875, 0.4375, 0.8438, 0.4375, 0.8438, 0.375, 0.875, 0.8125, 0.875, 0.875, 0.8438, 0.875, 0.8438, 0.8125, 0.875, 0.3125, 0.875, 0.375, 0.8438, 0.375, 0.8438, 0.3125, 0.875, 0.75, 0.875, 0.8125, 0.8438, 0.8125, 0.8438, 0.75, 0.875, 0.25, 0.875, 0.3125, 0.8438, 0.3125, 0.8438, 0.25, 0.875, 0.6875, 0.875, 0.75, 0.8438, 0.75, 0.8438, 0.6875, 0.875, 0.1875, 0.875, 0.25, 0.8438, 0.25, 0.8438, 0.1875, 0.875, 0.625, 0.875, 0.6875, 0.8438, 0.6875, 0.8438, 0.625, 0.875, 0.5625, 0.875, 0.625, 0.8438, 0.625, 0.8438, 0.5625, 0.875, 0.0625, 0.875, 0.125, 0.8438, 0.125, 0.8438, 0.0625, 0.875, 0.5, 0.875, 0.5625, 0.8438, 0.5625, 0.8437, 0.5, 0.8438, 0.6875, 0.8438, 0.75, 0.8125, 0.75, 0.8125, 0.6875, 0.8438, 0.1875, 0.8438, 0.25, 0.8125, 0.25, 0.8125, 0.1875, 0.8438, 0.625, 0.8438, 0.6875, 0.8125, 0.6875, 0.8125, 0.625, 0.8438, 0.5625, 0.8438, 0.625, 0.8125, 0.625, 0.8125, 0.5625, 0.8438, 0.0625, 0.8438, 0.125, 0.8125, 0.125, 0.8125, 0.0625, 0.8437, 0.5, 0.8438, 0.5625, 0.8125, 0.5625, 0.8125, 0.5, 0.8438, 0.9375, 0.8281, 1.0, 0.8125, 0.9375, 0.8281, 0.0, 0.8438, 0.0625, 0.8125, 0.0625, 0.8438, 0.4375, 0.8437, 0.5, 0.8125, 0.5, 0.8125, 0.4375, 0.8438, 0.875, 0.8438, 0.9375, 0.8125, 0.9375, 0.8125, 0.875, 0.8438, 0.375, 0.8438, 0.4375, 0.8125, 0.4375, 0.8125, 0.375, 0.8438, 0.8125, 0.8438, 0.875, 0.8125, 0.875, 0.8125, 0.8125, 0.8438, 0.3125, 0.8438, 0.375, 0.8125, 0.375, 0.8125, 0.3125, 0.8438, 0.75, 0.8438, 0.8125, 0.8125, 0.8125, 0.8125, 0.75, 0.8438, 0.25, 0.8438, 0.3125, 0.8125, 0.3125, 0.8125, 0.25, 0.8125, 0.4375, 0.8125, 0.5, 0.7812, 0.5, 0.7812, 0.4375, 0.8125, 0.875, 0.8125, 0.9375, 0.7812, 0.9375, 0.7812, 0.875, 0.8125, 0.375, 0.8125, 0.4375, 0.7812, 0.4375, 0.7812, 0.375, 0.8125, 0.8125, 0.8125, 0.875, 0.7812, 0.875, 0.7812, 0.8125, 0.8125, 0.3125, 0.8125, 0.375, 0.7812, 0.375, 0.7812, 0.3125, 0.8125, 0.75, 0.8125, 0.8125, 0.7812, 0.8125, 0.7812, 0.75, 0.8125, 0.25, 0.8125, 0.3125, 0.7812, 0.3125, 0.7812, 0.25, 0.8125, 0.6875, 0.8125, 0.75, 0.7812, 0.75, 0.7812, 0.6875, 0.8125, 0.1875, 0.8125, 0.25, 0.7812, 0.25, 0.7812, 0.1875, 0.8125, 0.625, 0.8125, 0.6875, 0.7812, 0.6875, 0.7812, 0.625, 0.8125, 0.5625, 0.8125, 0.625, 0.7812, 0.625, 0.7812, 0.5625, 0.8125, 0.0625, 0.8125, 0.125, 0.7812, 0.125, 0.7812, 0.0625, 0.8125, 0.5, 0.8125, 0.5625, 0.7812, 0.5625, 0.7812, 0.5, 0.8125, 0.9375, 0.7969, 1.0, 0.7812, 0.9375, 0.7969, 0.0, 0.8125, 0.0625, 0.7812, 0.0625, 0.7812, 0.1875, 0.7812, 0.25, 0.75, 0.25, 0.75, 0.1875, 0.7812, 0.625, 0.7812, 0.6875, 0.75, 0.6875, 0.75, 0.625, 0.7812, 0.5625, 0.7812, 0.625, 0.75, 0.625, 0.75, 0.5625, 0.7812, 0.0625, 0.7812, 0.125, 0.75, 0.125, 0.75, 0.0625, 0.7812, 0.5, 0.7812, 0.5625, 0.75, 0.5625, 0.75, 0.5, 0.7812, 0.9375, 0.7656, 1.0, 0.75, 0.9375, 0.7656, 0.0, 0.7812, 0.0625, 0.75, 0.0625, 0.7812, 0.4375, 0.7812, 0.5, 0.75, 0.5, 0.75, 0.4375, 0.7812, 0.875, 0.7812, 0.9375, 0.75, 0.9375, 0.75, 0.875, 0.7812, 0.375, 0.7812, 0.4375, 0.75, 0.4375, 0.75, 0.375, 0.7812, 0.8125, 0.7812, 0.875, 0.75, 0.875, 0.75, 0.8125, 0.7812, 0.3125, 0.7812, 0.375, 0.75, 0.375, 0.75, 0.3125, 0.7812, 0.75, 0.7812, 0.8125, 0.75, 0.8125, 0.75, 0.75, 0.7812, 0.25, 0.7812, 0.3125, 0.75, 0.3125, 0.75, 0.25, 0.7812, 0.6875, 0.7812, 0.75, 0.75, 0.75, 0.75, 0.6875, 0.75, 0.3818, 0.744, 0.3865, 0.75, 0.375, 0.744, 0.3865, 0.75, 0.3818, 0.75, 0.4375, 0.7188, 0.4375, 0.7188, 0.375, 0.75, 0.375, 0.744, 0.3865, 0.7188, 0.4065, 0.7188, 0.4065, 0.744, 0.3865, 0.7188, 0.4375, 0.6887, 0.4349, 0.7188, 0.375, 0.7188, 0.4065, 0.7161, 0.4076, 0.695, 0.4252, 0.7188, 0.4375, 0.6875, 0.4375, 0.6887, 0.4349, 0.695, 0.4252, 0.7161, 0.4076, 0.7188, 0.4065, 0.6887, 0.4349, 0.6875, 0.4375, 0.6875, 0.4368, 0.6875, 0.4368, 0.6875, 0.375, 0.7188, 0.375, 0.6887, 0.4349, 0.6875, 0.5, 0.6562, 0.5, 0.6875, 0.4375, 0.6875, 0.4375, 0.6562, 0.5, 0.6562, 0.4672, 0.6769, 0.4437, 0.6867, 0.4375, 0.6562, 0.4375, 0.6867, 0.4375, 0.6769, 0.4437, 0.6562, 0.4672, 0.6562, 0.5625, 0.625, 0.5625, 0.6562, 0.5, 0.625, 0.5, 0.63, 0.5, 0.625, 0.5075, 0.6562, 0.5, 0.625, 0.5625, 0.625, 0.5075, 0.63, 0.5, 0.625, 0.5, 0.6562, 0.4375, 0.6562, 0.4672, 0.6463, 0.4737, 0.6357, 0.4871, 0.63, 0.5, 0.6562, 0.5, 0.63, 0.5, 0.6357, 0.4871, 0.6463, 0.4737, 0.6562, 0.4672, 0.6562, 0.4375, 0.625, 0.5, 0.625, 0.4375, 0.625, 0.5, 0.625, 0.5075, 0.6187, 0.5127, 0.625, 0.5075, 0.625, 0.5625, 0.5938, 0.5625, 0.6187, 0.5127, 0.5938, 0.5432, 0.5938, 0.5, 0.625, 0.5, 0.6187, 0.5127, 0.6031, 0.5257, 0.6031, 0.5257, 0.6187, 0.5127, 0.5938, 0.5625, 0.5938, 0.5432, 0.5938, 0.625, 0.5625, 0.625, 0.5938, 0.5625, 0.5625, 0.5844, 0.5625, 0.5625, 0.5819, 0.5625, 0.5638, 0.5806, 0.5819, 0.5625, 0.5938, 0.5625, 0.5625, 0.625, 0.5625, 0.5844, 0.5638, 0.5806, 0.5819, 0.5625, 0.5625, 0.5625, 0.5938, 0.5, 0.5925, 0.5436, 0.5938, 0.5432, 0.5938, 0.5625, 0.5819, 0.5625, 0.5625, 0.5625, 0.5625, 0.5, 0.5938, 0.5, 0.5625, 0.6875, 0.5312, 0.6875, 0.5625, 0.625, 0.5312, 0.625, 0.5339, 0.625, 0.5312, 0.628, 0.5339, 0.625, 0.5625, 0.625, 0.5312, 0.6875, 0.5312, 0.628, 0.5339, 0.625, 0.5312, 0.625, 0.5412, 0.6059, 0.5625, 0.5625, 0.5625, 0.5844, 0.5499, 0.5885, 0.5625, 0.625, 0.5339, 0.625, 0.5412, 0.6059, 0.5499, 0.5885, 0.5625, 0.5844, 0.5312, 0.625, 0.5312, 0.5625, 0.5625, 0.5625, 0.5499, 0.5885, 0.5473, 0.5894, 0.5412, 0.6059, 0.5473, 0.5894, 0.5499, 0.5885, 0.5412, 0.6059, 0.5312, 0.628, 0.5299, 0.628, 0.5312, 0.625, 0.5299, 0.628, 0.5312, 0.628, 0.5312, 0.6875, 0.5, 0.6875, 0.5, 0.6294, 0.5, 0.625, 0.5312, 0.625, 0.5299, 0.628, 0.507, 0.6291, 0.507, 0.6291, 0.5299, 0.628, 0.5, 0.6875, 0.5, 0.6294, 0.9687, 0.375, 0.9375, 0.375, 0.9688, 0.3125, 0.938, 0.3141, 0.9375, 0.3143, 0.9375, 0.3125, 0.9595, 0.3125, 0.9413, 0.3137, 0.9411, 0.3137, 0.9688, 0.3125, 0.9375, 0.375, 0.9375, 0.3143, 0.938, 0.3141, 0.9411, 0.3137, 0.9413, 0.3137, 0.9595, 0.3125, 0.9375, 0.3143, 0.9365, 0.3144, 0.9375, 0.3125, 0.9365, 0.3144, 0.9375, 0.3143, 0.9375, 0.375, 0.9062, 0.375, 0.9168, 0.3172, 0.9062, 0.32, 0.9062, 0.3125, 0.9375, 0.3125, 0.9365, 0.3144, 0.9201, 0.3164, 0.9365, 0.3144, 0.9062, 0.375, 0.9062, 0.32, 0.9168, 0.3172, 0.9201, 0.3164, 0.9062, 0.32, 0.9019, 0.3205, 0.9062, 0.3125, 0.9019, 0.3205, 0.9062, 0.32, 0.9062, 0.375, 0.875, 0.375, 0.8877, 0.3236, 0.875, 0.327, 0.875, 0.3125, 0.9062, 0.3125, 0.9019, 0.3205, 0.8975, 0.321, 0.9019, 0.3205, 0.875, 0.375, 0.875, 0.327, 0.8877, 0.3236, 0.8975, 0.321, 0.875, 0.375, 0.8438, 0.375, 0.8661, 0.3291, 0.8731, 0.3272, 0.875, 0.327, 0.875, 0.3125, 0.875, 0.327, 0.8731, 0.3272, 0.8661, 0.3291, 0.8438, 0.3125, 0.875, 0.3125, 0.8661, 0.3291, 0.8551, 0.3321, 0.8469, 0.3344, 0.8438, 0.3357, 0.8661, 0.3291, 0.8438, 0.375, 0.8438, 0.3357, 0.8469, 0.3344, 0.8551, 0.3321, 0.8438, 0.3125, 0.8438, 0.3357, 0.8293, 0.3398, 0.8438, 0.375, 0.8125, 0.375, 0.8293, 0.3398, 0.8438, 0.3357, 0.8125, 0.3125, 0.8438, 0.3125, 0.8293, 0.3398, 0.8189, 0.3428, 0.8187, 0.3428, 0.8181, 0.3431, 0.8125, 0.3472, 0.8293, 0.3398, 0.8125, 0.375, 0.8125, 0.3472, 0.8181, 0.3431, 0.8187, 0.3428, 0.8189, 0.3428, 0.8125, 0.3125, 0.8125, 0.3472, 0.7883, 0.3598, 0.8125, 0.375, 0.7812, 0.375, 0.7883, 0.3598, 0.8125, 0.3472, 0.7812, 0.3125, 0.8125, 0.3125, 0.7883, 0.3598, 0.7869, 0.3605, 0.7812, 0.3649, 0.7883, 0.3598, 0.7812, 0.375, 0.7812, 0.3649, 0.7869, 0.3605, 0.7812, 0.4375, 0.75, 0.4375, 0.7812, 0.375, 0.7503, 0.3815, 0.75, 0.3818, 0.75, 0.375, 0.7633, 0.375, 0.7547, 0.379, 0.7527, 0.3799, 0.7812, 0.375, 0.75, 0.4375, 0.75, 0.3818, 0.7503, 0.3815, 0.7527, 0.3799, 0.7547, 0.379, 0.7633, 0.375, 0.7633, 0.375, 0.75, 0.375, 0.7812, 0.3125, 0.7812, 0.3649, 0.7812, 0.375, 0.7633, 0.375, 0.7812, 0.3649, 0.7812, 0.3125, 0.75, 0.375, 0.75, 0.3125, 0.75, 0.25, 0.7188, 0.25, 0.75, 0.1875, 0.75, 0.1875, 0.7188, 0.25, 0.7188, 0.2155, 0.72, 0.2143, 0.7442, 0.194, 0.7494, 0.1875, 0.72, 0.2143, 0.7188, 0.2155, 0.7188, 0.1875, 0.7494, 0.1875, 0.7442, 0.194, 0.6893, 0.2456, 0.7188, 0.1875, 0.7188, 0.2155, 0.7138, 0.2225, 0.6971, 0.2387, 0.7188, 0.25, 0.6875, 0.25, 0.6893, 0.2456, 0.6971, 0.2387, 0.7138, 0.2225, 0.7188, 0.2155, 0.6893, 0.2456, 0.6875, 0.25, 0.6875, 0.2472, 0.6875, 0.2472, 0.6875, 0.1875, 0.7188, 0.1875, 0.6893, 0.2456, 0.6875, 0.3125, 0.6562, 0.3125, 0.6875, 0.25, 0.6798, 0.2572, 0.6585, 0.2857, 0.6562, 0.2874, 0.6562, 0.25, 0.6855, 0.25, 0.6852, 0.2505, 0.6875, 0.25, 0.6562, 0.3125, 0.6562, 0.2874, 0.6585, 0.2857, 0.6798, 0.2572, 0.6852, 0.2505, 0.6855, 0.25, 0.6562, 0.25, 0.6875, 0.1875, 0.6875, 0.2472, 0.6855, 0.25, 0.6855, 0.25, 0.6875, 0.2472, 0.6875, 0.25, 0.6875, 0.1875, 0.6562, 0.25, 0.6562, 0.1875, 0.625, 0.3125, 0.6562, 0.25, 0.6562, 0.2874, 0.6391, 0.3125, 0.6391, 0.3125, 0.6562, 0.2874, 0.6562, 0.3125, 0.6562, 0.25, 0.625, 0.3125, 0.625, 0.25, 0.6562, 0.375, 0.625, 0.375, 0.6562, 0.3125, 0.6562, 0.3125, 0.625, 0.375, 0.625, 0.3359, 0.6329, 0.3279, 0.6335, 0.327, 0.6344, 0.3246, 0.6391, 0.3125, 0.6329, 0.3279, 0.625, 0.3359, 0.625, 0.3125, 0.6391, 0.3125, 0.6344, 0.3246, 0.6335, 0.327, 0.5938, 0.4375, 0.625, 0.375, 0.625, 0.4375, 0.5938, 0.4375, 0.5938, 0.3911, 0.6016, 0.375, 0.625, 0.375, 0.5938, 0.3911, 0.5938, 0.375, 0.6016, 0.375, 0.5938, 0.375, 0.625, 0.3125, 0.625, 0.3359, 0.6092, 0.3666, 0.6016, 0.375, 0.625, 0.375, 0.6016, 0.375, 0.6092, 0.3666, 0.625, 0.3359, 0.625, 0.3125, 0.5938, 0.375, 0.5938, 0.3125, 0.5625, 0.5, 0.5938, 0.4375, 0.5938, 0.5, 0.5625, 0.4581, 0.5625, 0.4375, 0.57, 0.4375, 0.57, 0.4375, 0.5938, 0.4375, 0.5625, 0.5, 0.5634, 0.4576, 0.57, 0.4375, 0.5625, 0.4375, 0.5938, 0.375, 0.5938, 0.3911, 0.5896, 0.4066, 0.586, 0.4156, 0.5813, 0.4219, 0.5938, 0.3911, 0.5938, 0.4375, 0.57, 0.4375, 0.5813, 0.4219, 0.586, 0.4156, 0.5896, 0.4066, 0.5625, 0.4375, 0.5625, 0.375, 0.5938, 0.375, 0.5625, 0.5625, 0.5312, 0.5625, 0.5625, 0.5, 0.5425, 0.5, 0.5625, 0.5, 0.5312, 0.5625, 0.5312, 0.5098, 0.533, 0.5089, 0.5416, 0.5043, 0.5312, 0.5098, 0.5312, 0.5, 0.5425, 0.5, 0.5416, 0.5043, 0.533, 0.5089, 0.5425, 0.5, 0.5312, 0.5, 0.5625, 0.4375, 0.5625, 0.4581, 0.555, 0.4799, 0.5625, 0.4581, 0.5625, 0.5, 0.5425, 0.5, 0.555, 0.4799, 0.5312, 0.5, 0.5312, 0.4375, 0.5625, 0.4375, 0.5312, 0.5098, 0.5312, 0.5625, 0.5, 0.5625, 0.5046, 0.5535, 0.5195, 0.5524, 0.5204, 0.5523, 0.5221, 0.5493, 0.5271, 0.5281, 0.5312, 0.5, 0.5312, 0.5098, 0.5271, 0.5281, 0.5221, 0.5493, 0.5204, 0.5523, 0.5195, 0.5524, 0.5046, 0.5535, 0.5, 0.5625, 0.5, 0.5, 0.5312, 0.5, 0.5046, 0.5535, 0.5, 0.5539, 0.5, 0.5539, 0.5046, 0.5535, 0.5, 0.5625, 0.9375, 0.0625, 0.9375, 0.125, 0.9345, 0.1192, 0.9067, 0.1234, 0.9375, 0.125, 0.9062, 0.125, 0.9067, 0.1234, 0.9345, 0.1192, 0.9062, 0.0625, 0.9375, 0.0625, 0.9067, 0.1234, 0.9062, 0.1235, 0.9062, 0.125, 0.9062, 0.1235, 0.9067, 0.1234, 0.875, 0.1875, 0.9062, 0.125, 0.9062, 0.1875, 0.875, 0.125, 0.9017, 0.125, 0.901, 0.1253, 0.8994, 0.1256, 0.875, 0.1298, 0.9062, 0.125, 0.875, 0.1875, 0.875, 0.1298, 0.8994, 0.1256, 0.901, 0.1253, 0.9017, 0.125, 0.8705, 0.1316, 0.875, 0.125, 0.875, 0.1298, 0.875, 0.1298, 0.875, 0.1875, 0.8438, 0.1875, 0.8705, 0.1316, 0.8438, 0.125, 0.875, 0.125, 0.8705, 0.1316, 0.856, 0.1377, 0.8497, 0.1388, 0.8438, 0.1399, 0.8438, 0.1875, 0.8438, 0.1399, 0.8497, 0.1388, 0.856, 0.1377, 0.8705, 0.1316, 0.8438, 0.125, 0.8438, 0.1399, 0.8308, 0.1455, 0.8438, 0.1875, 0.8125, 0.1875, 0.8308, 0.1455, 0.8438, 0.1399, 0.8125, 0.1533, 0.8125, 0.125, 0.8438, 0.125, 0.8308, 0.1455, 0.815, 0.1528, 0.8125, 0.1875, 0.8125, 0.1533, 0.815, 0.1528, 0.8308, 0.1455, 0.8125, 0.1875, 0.7812, 0.1875, 0.7905, 0.1638, 0.8036, 0.1574, 0.8125, 0.1533, 0.8125, 0.125, 0.8125, 0.1533, 0.8036, 0.1574, 0.7905, 0.1638, 0.7812, 0.125, 0.8125, 0.125, 0.7905, 0.1638, 0.7812, 0.1686, 0.7812, 0.1686, 0.7905, 0.1638, 0.7812, 0.1875, 0.7812, 0.1875, 0.75, 0.1875, 0.7502, 0.1868, 0.7614, 0.1804, 0.7777, 0.1715, 0.7812, 0.1686, 0.7614, 0.1804, 0.7502, 0.1868, 0.7812, 0.125, 0.7812, 0.1686, 0.7777, 0.1715, 0.75, 0.125, 0.7812, 0.125, 0.7502, 0.1868, 0.75, 0.187, 0.75, 0.187, 0.7502, 0.1868, 0.75, 0.1875])
me_sphere_001.remesh_voxel_size = 0.118
me_sphere_001.use_remesh_fix_poles = True
me_sphere_001.use_remesh_preserve_attributes = False
me_sphere_001.remesh_mode = 'QUAD'
me_sphere_001.update()

# ---- objects
ob_sphere = bpy.data.objects.new('Sphere', me_sphere_001)

# ---- transforms, parenting, visibility, modifiers, constraints
ob_sphere.location = (0.28, 0.0, 0.5668)
ob_sphere.scale = (0.7668, 0.6982, 1.154)
_m = ob_sphere.modifiers.new('Mirror', 'MIRROR')
_m.use_axis = (False, True, False)

# ---- collection membership
col_collection.objects.link(ob_sphere)

# ---- scene / render settings (as saved in the file)
scene.frame_start = 1; scene.frame_end = 250; scene.frame_set(1)
scene.render.engine = 'BLENDER_EEVEE_NEXT'
scene.cycles.use_denoising = False
scene.cycles.samples = 128
scene.cycles.sampling_pattern = 'TABULATED_SOBOL'
scene.cycles.use_adaptive_sampling = False
scene.cycles.use_light_tree = False
scene.view_settings.view_transform = 'Filmic'
bpy.context.view_layer.update()

# ---- added for rendering (the .blend has no active camera and no usable light): camera, sun
cam_auto = bpy.data.cameras.new('AutoCamera')
cam_auto.lens = 50.0
cam_auto.sensor_width = 36.0
cam_auto.clip_end = 1000.0
ob_auto_camera = bpy.data.objects.new('AutoCamera', cam_auto)
scene.collection.objects.link(ob_auto_camera)
ob_auto_camera.location = (3.50424, -4.17698, 3.41816)
ob_auto_camera.rotation_euler = (1.09748, -7.21219e-08, 0.694738)
scene.camera = ob_auto_camera
light_auto_sun = bpy.data.lights.new('AutoSun', 'SUN')
light_auto_sun.energy = 3.0
light_auto_sun.angle = 0.0523599
ob_auto_sun = bpy.data.objects.new('AutoSun', light_auto_sun)
scene.collection.objects.link(ob_auto_sun)
ob_auto_sun.rotation_euler = (0.872665, 0.174533, 0.523599)
bpy.context.view_layer.update()
